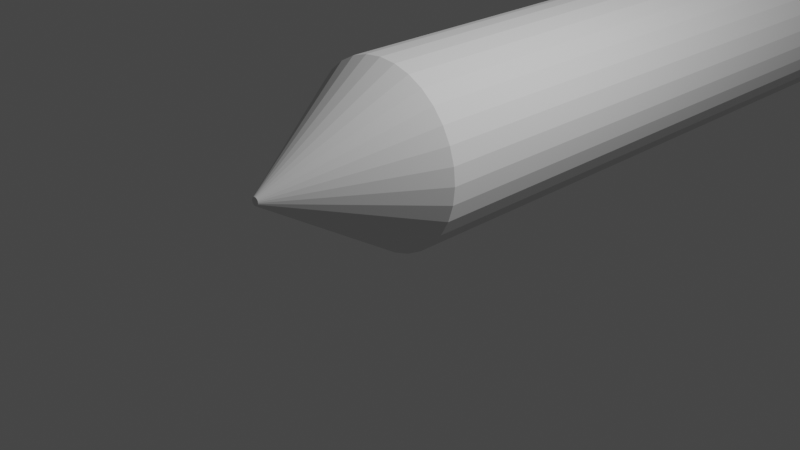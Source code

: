 # Source: stick.blend  (saved by Blender 2.93.20; exported with 4.5.12 LTS)
import bpy
from mathutils import Matrix  # noqa: F401  (used for matrix-valued properties, if any)

bpy.ops.wm.read_factory_settings(use_empty=True)
scene = bpy.context.scene
scene.name = 'Scene'

# ---- collections
col_collection = bpy.data.collections.new('Collection'); scene.collection.children.link(col_collection)

# ---- world
world_world = bpy.data.worlds.new('World'); scene.world = world_world
world_world.use_nodes = True; world_world.node_tree.nodes.clear()
_N = world_world.node_tree.nodes; _L = world_world.node_tree.links
n0 = _N.new('ShaderNodeOutputWorld'); n0.name = 'World Output'; n0.location = (300, 300)
n1 = _N.new('ShaderNodeBackground'); n1.name = 'Background'; n1.location = (10, 300)
n1.inputs[0].default_value = (0.05088, 0.05088, 0.05088, 1.0)
_L.new(n1.outputs[0], n0.inputs[0])
n0.is_active_output = True
world_world.color = (0.05088, 0.05088, 0.05088)
world_world.use_sun_shadow = False
world_world.sun_shadow_jitter_overblur = 0.0

# ---- cameras
cam_camera = bpy.data.cameras.new('Camera')
cam_camera.clip_end = 100.0
cam_camera.ortho_scale = 7.314

# ---- lights
light_light = bpy.data.lights.new('Light', 'POINT')
light_light.transmission_factor = 0.0
light_light.energy = 1000.0
light_light.shadow_soft_size = 0.1
light_light.shadow_maximum_resolution = 0.006
light_light.use_absolute_resolution = True

# ---- meshes
me_cylinder = bpy.data.meshes.new('Cylinder')
me_cylinder.from_pydata([(-1.659, 24.53, 1.723), (0.0, -0.2415, 1.758), (-1.838, 24.46, 1.74), (0.1951, -0.2416, 1.739), (-2.019, 24.38, 1.719), (0.3827, -0.2416, 1.682), (-2.196, 24.32, 1.661), (0.5556, -0.2417, 1.589), (-2.361, 24.27, 1.568), (0.7071, -0.2418, 1.465), (-2.508, 24.23, 1.444), (0.8315, -0.2419, 1.313), (-2.632, 24.21, 1.294), (0.9239, -0.2421, 1.14), (-2.727, 24.2, 1.123), (0.9808, -0.2423, 0.9529), (-2.791, 24.21, 0.9376), (1.0, -0.2425, 0.7578), (-2.82, 24.24, 0.7453), (0.9808, -0.2426, 0.5627), (-2.813, 24.28, 0.5535), (0.9239, -0.2428, 0.3751), (-2.771, 24.33, 0.3694), (0.8315, -0.243, 0.2022), (-2.696, 24.4, 0.2002), (0.7071, -0.2431, 0.05066), (-2.59, 24.47, 0.0524), (0.5556, -0.2432, -0.07371), (-2.457, 24.55, -0.0684), (0.3827, -0.2433, -0.1661), (-2.303, 24.63, -0.1575), (0.1951, -0.2434, -0.223), (-2.133, 24.71, -0.2116), (-8.742e-08, -0.2434, -0.2422), (-1.954, 24.79, -0.2284), (-0.1951, -0.2434, -0.223), (-1.773, 24.86, -0.2074), (-0.3827, -0.2433, -0.1661), (-1.596, 24.92, -0.1494), (-0.5556, -0.2432, -0.07371), (-1.431, 24.97, -0.05664), (-0.7071, -0.2431, 0.05066), (-1.284, 25.01, 0.06738), (-0.8315, -0.243, 0.2022), (-1.16, 25.03, 0.2179), (-0.9239, -0.2428, 0.3751), (-1.065, 25.04, 0.389), (-0.9808, -0.2426, 0.5627), (-1.002, 25.03, 0.5743), (-1.0, -0.2425, 0.7578), (-0.9727, 25.01, 0.7665), (-0.9808, -0.2423, 0.9529), (-0.9791, 24.97, 0.9583), (-0.9239, -0.2421, 1.14), (-1.021, 24.91, 1.142), (-0.8315, -0.2419, 1.313), (-1.096, 24.85, 1.312), (-0.7071, -0.2418, 1.465), (-1.202, 24.78, 1.459), (-0.5556, -0.2417, 1.589), (-1.335, 24.7, 1.58), (-0.3827, -0.2416, 1.682), (-1.489, 24.62, 1.669), (-0.1951, -0.2416, 1.739), (0.1951, -0.2416, 1.739), (0.0, -0.2415, 1.758), (-0.1951, -0.2416, 1.739), (-0.3827, -0.2416, 1.682), (-0.5556, -0.2417, 1.589), (-0.7071, -0.2418, 1.465), (-0.8315, -0.2419, 1.313), (-0.9239, -0.2421, 1.14), (-0.9808, -0.2423, 0.9529), (-1.0, -0.2425, 0.7578), (-0.9808, -0.2426, 0.5627), (-0.9239, -0.2428, 0.3751), (-0.8315, -0.243, 0.2022), (-0.7071, -0.2431, 0.05066), (-0.5556, -0.2432, -0.07371), (-0.3827, -0.2433, -0.1661), (-0.1951, -0.2434, -0.223), (-8.742e-08, -0.2434, -0.2422), (0.1951, -0.2434, -0.223), (0.3827, -0.2433, -0.1661), (0.5556, -0.2432, -0.07371), (0.7071, -0.2431, 0.05066), (0.8315, -0.243, 0.2022), (0.9239, -0.2428, 0.3751), (0.9808, -0.2426, 0.5627), (1.0, -0.2425, 0.7578), (0.9808, -0.2423, 0.9529), (0.9239, -0.2421, 1.14), (0.8315, -0.2419, 1.313), (0.7071, -0.2418, 1.465), (0.5556, -0.2417, 1.589), (0.3827, -0.2416, 1.682), (0.0087, -1.753, 0.8025), (-7.242e-08, -1.753, 0.8033), (-0.0087, -1.753, 0.8025), (-0.01707, -1.753, 0.7999), (-0.02478, -1.753, 0.7958), (-0.03153, -1.753, 0.7903), (-0.03708, -1.753, 0.7835), (-0.0412, -1.753, 0.7758), (-0.04374, -1.753, 0.7674), (-0.04459, -1.753, 0.7587), (-0.04374, -1.753, 0.75), (-0.0412, -1.753, 0.7417), (-0.03708, -1.753, 0.7339), (-0.03153, -1.753, 0.7272), (-0.02478, -1.753, 0.7216), (-0.01707, -1.753, 0.7175), (-0.0087, -1.753, 0.715), (1.898e-08, -1.753, 0.7141), (0.0087, -1.753, 0.715), (0.01707, -1.753, 0.7175), (0.02478, -1.753, 0.7216), (0.03153, -1.753, 0.7272), (0.03708, -1.753, 0.7339), (0.0412, -1.753, 0.7417), (0.04374, -1.753, 0.75), (0.04459, -1.753, 0.7587), (0.04374, -1.753, 0.7674), (0.0412, -1.753, 0.7758), (0.03708, -1.753, 0.7835), (0.03153, -1.753, 0.7903), (0.02478, -1.753, 0.7958), (0.01707, -1.753, 0.7999), (0.0, 20.29, 1.757), (0.9808, 20.18, 0.9516), (0.8315, 20.24, 1.312), (0.5556, 20.27, 1.588), (0.1951, 20.29, 1.737), (-0.3827, 20.27, 1.68), (-0.7071, 20.24, 1.464), (-0.9239, 20.19, 1.139), (-1.0, 20.13, 0.7565), (1.0, 20.15, 0.7565), (0.9239, 20.21, 1.139), (0.7071, 20.26, 1.464), (0.3827, 20.28, 1.68), (-0.1951, 20.29, 1.737), (-0.5556, 20.26, 1.588), (-0.8315, 20.21, 1.312), (-0.9808, 20.16, 0.9516), (2.413, 23.11, 1.756), (3.143, 23.77, 0.9515), (3.013, 23.68, 1.312), (2.804, 23.5, 1.588), (2.547, 23.25, 1.737), (2.16, 22.82, 1.68), (1.957, 22.56, 1.464), (1.836, 22.38, 1.139), (1.815, 22.3, 0.7565), (3.089, 23.74, 1.139), (2.916, 23.6, 1.464), (2.679, 23.38, 1.68), (2.283, 22.96, 1.737), (2.05, 22.68, 1.588), (1.885, 22.46, 1.312), (1.813, 22.32, 0.9516), (2.628, 27.35, 0.9515), (2.58, 27.2, 1.312), (2.516, 26.93, 1.588), (2.446, 26.58, 1.737), (2.355, 26.01, 1.68), (2.317, 25.69, 1.464), (2.303, 25.47, 1.139), (2.316, 25.39, 0.7564), (2.413, 26.39, 1.756), (2.644, 27.36, 0.7564), (2.606, 27.29, 1.139), (2.549, 27.08, 1.464), (2.481, 26.76, 1.68), (2.382, 26.2, 1.737), (2.333, 25.84, 1.588), (2.306, 25.56, 1.312), (2.306, 25.41, 0.9515), (-0.2105, 29.3, 0.9514), (-0.1415, 29.17, 1.312), (-0.004989, 28.93, 1.588), (0.1782, 28.62, 1.737), (0.4785, 28.12, 1.68), (0.6514, 27.85, 1.463), (0.7711, 27.67, 1.139), (0.8193, 27.61, 0.7563), (-0.2159, 29.32, 0.7563), (-0.1853, 29.25, 1.139), (-0.08057, 29.06, 1.463), (0.08238, 28.78, 1.68), (0.2787, 28.45, 1.756), (0.3801, 28.28, 1.737), (0.5701, 27.98, 1.588), (0.7193, 27.74, 1.312), (0.8049, 27.62, 0.9514), (-5.344, 26.11, 0.9514), (-5.202, 26.16, 1.312), (-4.938, 26.24, 1.588), (-4.592, 26.34, 1.737), (-4.036, 26.5, 1.68), (-3.722, 26.58, 1.463), (-3.512, 26.64, 1.139), (-3.438, 26.65, 0.7563), (-5.362, 26.11, 0.7563), (-5.29, 26.13, 1.139), (-5.083, 26.2, 1.463), (-4.772, 26.29, 1.68), (-4.404, 26.39, 1.756), (-4.216, 26.45, 1.737), (-3.869, 26.54, 1.588), (-3.602, 26.61, 1.312), (-3.457, 26.65, 0.9514), (-3.756, 23.37, 1.756), (-3.596, 22.4, 0.9513), (-3.634, 22.54, 1.312), (-3.682, 22.82, 1.588), (-3.732, 23.17, 1.737), (-3.795, 23.75, 1.68), (-3.819, 24.07, 1.463), (-3.824, 24.29, 1.139), (-3.809, 24.37, 0.7562), (-3.582, 22.38, 0.7562), (-3.613, 22.45, 1.139), (-3.658, 22.67, 1.463), (-3.708, 22.99, 1.68), (-3.777, 23.56, 1.737), (-3.809, 23.92, 1.588), (-3.824, 24.2, 1.312), (-3.819, 24.35, 0.9513), (-1.141, 21.73, 0.9513), (-1.287, 21.78, 1.312), (-1.536, 21.9, 1.588), (-1.85, 22.08, 1.737), (-2.336, 22.39, 1.68), (-2.599, 22.58, 1.463), (-2.766, 22.73, 1.139), (-2.809, 22.8, 0.7562), (-2.016, 22.18, 1.756), (-1.114, 21.74, 0.7562), (-1.199, 21.75, 1.139), (-1.401, 21.83, 1.463), (-1.687, 21.99, 1.68), (-2.18, 22.29, 1.737), (-2.478, 22.49, 1.588), (-2.697, 22.66, 1.312), (-2.804, 22.77, 0.9513), (0.6414, 23.1, 0.9512), (0.5098, 23.01, 1.312), (0.2526, 22.91, 1.588), (-0.0909, 22.79, 1.737), (-0.6521, 22.66, 1.68), (-0.9737, 22.6, 1.463), (-1.195, 22.59, 1.139), (-1.282, 22.63, 0.7561), (0.6531, 23.13, 0.7561), (0.593, 23.06, 1.139), (0.3948, 22.96, 1.463), (0.0886, 22.85, 1.68), (-0.279, 22.74, 1.756), (-0.4685, 22.7, 1.737), (-0.8227, 22.63, 1.588), (-1.099, 22.59, 1.312), (-1.257, 22.61, 0.9512), (0.4744, 25.41, 0.9511), (0.4874, 25.25, 1.312), (0.4426, 24.97, 1.588), (0.3468, 24.62, 1.737), (0.141, 24.08, 1.68), (-0.007246, 23.79, 1.463), (-0.138, 23.61, 1.139), (-0.2313, 23.56, 0.756), (0.4464, 25.44, 0.756), (0.4882, 25.35, 1.139), (0.472, 25.12, 1.463), (0.4003, 24.8, 1.68), (0.2841, 24.44, 1.756), (0.2146, 24.26, 1.737), (0.06605, 23.93, 1.588), (-0.07614, 23.68, 1.312), (-0.1904, 23.57, 0.9511), (-1.381, 26.2, 0.9511), (-1.23, 26.13, 1.312), (-1.021, 25.94, 1.587), (-0.7858, 25.66, 1.737), (-0.4614, 25.18, 1.68), (-0.3122, 24.89, 1.463), (-0.2445, 24.67, 1.139), (-0.2686, 24.56, 0.756), (-0.6694, 25.5, 1.756), (-1.427, 26.19, 0.756), (-1.314, 26.18, 1.139), (-1.131, 26.04, 1.463), (-0.9045, 25.81, 1.68), (-0.5599, 25.34, 1.737), (-0.3778, 25.03, 1.587), (-0.2672, 24.77, 1.312), (-0.2449, 24.6, 0.9511), (-0.9239, 20.13, 0.3738), (-0.9808, 20.13, 0.5614), (-8.742e-08, 20.1, -0.2435), (-0.1951, 20.11, -0.2243), (-0.3827, 20.12, -0.1674), (-0.5556, 20.12, -0.07495), (-0.7071, 20.13, 0.04941), (-0.8315, 20.13, 0.2009), (1.876, 22.34, 0.3738), (1.833, 22.31, 0.5614), (2.526, 23.0, -0.2435), (2.391, 22.86, -0.2243), (2.261, 22.72, -0.1674), (2.14, 22.6, -0.07501), (2.033, 22.49, 0.04936), (1.944, 22.41, 0.2009), (2.366, 25.46, 0.3737), (2.339, 25.41, 0.5613), (2.549, 26.37, -0.2436), (2.522, 26.17, -0.2244), (2.492, 25.99, -0.1675), (2.461, 25.82, -0.07506), (2.428, 25.67, 0.0493), (2.396, 25.55, 0.2008), (0.8138, 27.69, 0.3737), (0.828, 27.63, 0.5613), (0.3352, 28.48, -0.2437), (0.4477, 28.32, -0.2244), (0.5518, 28.17, -0.1675), (0.6438, 28.02, -0.07512), (0.7199, 27.89, 0.04924), (0.7773, 27.78, 0.2008), (-3.519, 26.66, 0.3736), (-3.459, 26.66, 0.5612), (-4.452, 26.57, -0.2437), (-4.257, 26.6, -0.2245), (-4.068, 26.62, -0.1676), (-3.894, 26.63, -0.07518), (-3.74, 26.65, 0.04918), (-3.614, 26.66, 0.2007), (-3.843, 24.29, 0.3735), (-3.827, 24.35, 0.5611), (-3.88, 23.35, -0.2438), (-3.883, 23.55, -0.2246), (-3.881, 23.74, -0.1676), (-3.876, 23.91, -0.07524), (-3.868, 24.07, 0.04912), (-3.857, 24.19, 0.2007), (-2.775, 22.71, 0.3735), (-2.808, 22.77, 0.5611), (-2.063, 22.11, -0.2438), (-2.221, 22.22, -0.2246), (-2.371, 22.34, -0.1677), (-2.506, 22.45, -0.0753), (-2.621, 22.55, 0.04906), (-2.712, 22.64, 0.2006), (-1.192, 22.58, 0.3734), (-1.255, 22.6, 0.561), (-0.2671, 22.7, -0.2439), (-0.4574, 22.65, -0.2247), (-0.6421, 22.62, -0.1678), (-0.814, 22.59, -0.07535), (-0.9667, 22.58, 0.04901), (-1.094, 22.57, 0.2005), (-0.1356, 23.61, 0.3734), (-0.1885, 23.57, 0.561), (0.2626, 24.45, -0.2439), (0.1996, 24.26, -0.2247), (0.1317, 24.09, -0.1678), (0.06158, 23.93, -0.07542), (-0.008111, 23.79, 0.04895), (-0.07468, 23.68, 0.2005), (-0.3201, 24.62, 0.3733), (-0.2847, 24.57, 0.5609), (-0.8189, 25.4, -0.244), (-0.7171, 25.23, -0.2248), (-0.618, 25.07, -0.1679), (-0.5253, 24.92, -0.07548), (-0.4428, 24.8, 0.04888), (-0.3735, 24.69, 0.2004), (0.3827, 20.1, -0.1674), (0.1951, 20.1, -0.2243), (0.9808, 20.14, 0.5614), (0.9239, 20.13, 0.3738), (0.8315, 20.12, 0.2009), (0.7071, 20.11, 0.04941), (0.5556, 20.1, -0.07495), (2.795, 23.27, -0.1674), (2.664, 23.14, -0.2243), (3.171, 23.77, 0.7565), (3.171, 23.74, 0.5614), (3.144, 23.69, 0.3738), (3.09, 23.61, 0.2009), (3.012, 23.51, 0.04936), (2.912, 23.4, -0.07501), (2.665, 27.19, 0.2008), (2.65, 27.07, 0.0493), (2.626, 26.92, -0.07506), (2.592, 26.75, -0.1675), (2.55, 26.56, -0.2244), (2.662, 27.34, 0.5613), (2.669, 27.28, 0.3737), (-0.1075, 29.19, 0.2008), (-0.03783, 29.08, 0.04924), (0.0446, 28.96, -0.07512), (0.1366, 28.81, -0.1675), (0.2348, 28.65, -0.2244), (-0.1983, 29.31, 0.5613), (-0.1616, 29.26, 0.3737), (-5.225, 26.25, 0.2007), (-5.113, 26.31, 0.04919), (-4.974, 26.37, -0.07518), (-4.814, 26.44, -0.1676), (-4.637, 26.51, -0.2245), (-5.352, 26.14, 0.5612), (-5.306, 26.19, 0.3736), (-3.704, 22.54, 0.2007), (-3.747, 22.66, 0.04912), (-3.787, 22.8, -0.07524), (-3.823, 22.97, -0.1676), (-3.855, 23.16, -0.2246), (-3.62, 22.39, 0.5611), (-3.662, 22.45, 0.3735), (-1.32, 21.73, 0.2006), (-1.442, 21.77, 0.04907), (-1.582, 21.83, -0.0753), (-1.737, 21.91, -0.1677), (-1.899, 22.0, -0.2246), (-1.153, 21.71, 0.5611), (-1.223, 21.71, 0.3735), (0.5241, 22.96, 0.2005), (0.4118, 22.9, 0.04901), (0.271, 22.83, -0.07535), (0.1071, 22.78, -0.1678), (-0.07365, 22.73, -0.2247), (0.6471, 23.08, 0.561), (-0.2643, 22.69, -0.2439), (0.6035, 23.02, 0.3734), (0.4778, 25.25, 0.2005), (0.4593, 25.13, 0.04894), (0.427, 24.98, -0.07542), (0.3823, 24.81, -0.1678), (0.3268, 24.63, -0.2247), (0.4712, 25.41, 0.561), (0.4818, 25.35, 0.3734), (-1.278, 26.09, 0.2004), (-1.2, 25.99, 0.04888), (-1.111, 25.87, -0.07548), (-1.015, 25.73, -0.1679), (-0.9167, 25.57, -0.2248), (-1.394, 26.19, 0.5609), (-1.344, 26.16, 0.3733), (-1.687, 23.65, 0.8629), (-1.707, 23.64, 0.8647), (-1.727, 23.63, 0.8624), (-1.746, 23.62, 0.856), (-1.765, 23.62, 0.8457), (-1.781, 23.61, 0.832), (-1.795, 23.61, 0.8154), (-1.805, 23.61, 0.7965), (-1.812, 23.61, 0.776), (-1.815, 23.62, 0.7547), (-1.815, 23.62, 0.7335), (-1.81, 23.63, 0.7132), (-1.802, 23.63, 0.6945), (-1.79, 23.64, 0.6781), (-1.775, 23.65, 0.6648), (-1.758, 23.66, 0.6549), (-1.739, 23.67, 0.649), (-1.72, 23.68, 0.6471), (-1.7, 23.68, 0.6494), (-1.68, 23.69, 0.6558), (-1.662, 23.7, 0.6661), (-1.646, 23.7, 0.6798), (-1.632, 23.7, 0.6964), (-1.621, 23.7, 0.7153), (-1.614, 23.7, 0.7358), (-1.611, 23.7, 0.7571), (-1.612, 23.7, 0.7783), (-1.616, 23.69, 0.7986), (-1.625, 23.68, 0.8173), (-1.637, 23.67, 0.8337), (-1.651, 23.67, 0.847), (-1.668, 23.66, 0.8569), (1.445, 21.19, 0.04939), (1.185, 21.25, -0.1674), (0.4116, 21.38, -0.07498), (1.325, 21.22, -0.07497), (1.032, 21.28, -0.2243), (0.2856, 21.39, 0.04938), (0.1004, 21.41, 0.3738), (1.647, 21.12, 0.7565), (0.1807, 21.4, 0.2009), (0.04756, 21.4, 0.5614), (1.644, 21.13, 0.5614), (0.8704, 21.31, -0.2435), (1.608, 21.14, 0.3738), (0.7093, 21.33, -0.2243), (1.54, 21.17, 0.2009), (0.5545, 21.36, -0.1674), (1.432, 21.05, 0.9516), (0.1953, 21.53, 1.312), (0.06753, 21.47, 0.7565), (1.508, 21.24, 1.312), (0.08195, 21.49, 0.9516), (1.584, 21.19, 1.139), (1.282, 21.34, 1.588), (1.406, 21.29, 1.464), (0.992, 21.43, 1.737), (0.8371, 21.46, 1.756), (1.142, 21.38, 1.68), (0.5381, 21.52, 1.68), (0.6839, 21.49, 1.737), (0.2896, 21.54, 1.464), (0.4051, 21.53, 1.588), (0.1254, 21.52, 1.139), (1.631, 21.15, 0.9516), (-2.723, 28.74, 1.139), (-2.508, 28.26, 1.737), (-1.993, 27.84, 0.3736), (-2.442, 28.15, 1.756), (-2.671, 28.58, 1.463), (-2.31, 27.97, 1.68), (-2.053, 27.77, 0.9514), (-2.001, 27.8, 0.5612), (-2.57, 28.37, 1.68), (-2.192, 27.85, 1.463), (-2.093, 27.79, 1.139), (-2.375, 28.05, 1.737), (-2.019, 27.77, 0.7563), (-2.705, 28.67, 1.312), (-2.248, 27.9, 1.588), (-2.626, 28.47, 1.588), (-2.14, 27.81, 1.312), (-2.594, 28.68, 0.04922), (-2.652, 28.74, 0.2008), (-2.452, 28.51, -0.1676), (-2.74, 28.8, 0.7563), (-2.697, 28.79, 0.3736), (-2.526, 28.6, -0.07514), (-2.727, 28.81, 0.5612), (-2.74, 28.79, 0.9514), (-2.339, 28.3, -0.2437), (-2.149, 28.01, -0.07515), (-2.21, 28.09, -0.1676), (-2.039, 27.88, 0.2007), (-2.274, 28.19, -0.2245), (-2.091, 27.94, 0.04921), (-2.397, 28.4, -0.2245), (2.496, 24.78, 1.464), (2.981, 25.18, 1.68), (2.781, 25.04, 1.756), (2.513, 24.6, 0.3737), (2.625, 24.63, 0.04933), (2.691, 24.98, 1.737), (2.563, 24.61, 0.2009), (2.475, 24.61, 0.5613), (2.45, 24.62, 0.7564), (2.443, 24.69, 1.139), (2.547, 24.84, 1.588), (3.082, 25.24, 1.588), (2.462, 24.73, 1.312), (2.879, 25.11, 1.737), (2.439, 24.65, 0.9515), (2.612, 24.91, 1.68), (2.697, 24.66, -0.07503), (3.323, 25.15, 0.04935), (3.263, 25.32, 1.312), (3.178, 25.29, 1.464), (3.38, 25.22, 0.2009), (3.388, 25.36, 0.9515), (3.334, 25.35, 1.139), (3.417, 25.28, 0.3738), (3.158, 24.99, -0.1674), (3.248, 25.07, -0.07502), (3.42, 25.35, 0.7565), (3.43, 25.32, 0.5614), (3.052, 24.92, -0.2243), (2.775, 24.72, -0.1674), (2.861, 24.79, -0.2243), (2.955, 24.86, -0.2436), (1.0, 20.15, 0.7565), (0.9808, 20.18, 0.9516), (1.647, 21.12, 0.7565), (1.432, 21.05, 0.9516), (1.631, 21.15, 0.9516)], [], [(0, 288, 283, 2), (2, 283, 292, 4), (4, 292, 282, 6), (6, 282, 291, 8), (8, 291, 281, 10), (10, 281, 290, 12), (12, 290, 280, 14), (14, 280, 289, 16), (16, 289, 447, 18), (18, 447, 448, 20), (20, 448, 442, 22), (22, 442, 443, 24), (24, 443, 444, 26), (26, 444, 445, 28), (28, 445, 446, 30), (30, 446, 371, 32), (32, 371, 372, 34), (34, 372, 373, 36), (36, 373, 374, 38), (38, 374, 375, 40), (40, 375, 376, 42), (42, 376, 369, 44), (44, 369, 370, 46), (46, 370, 287, 48), (48, 287, 296, 50), (50, 296, 286, 52), (52, 286, 295, 54), (54, 295, 285, 56), (56, 285, 294, 58), (58, 294, 284, 60), (96, 97, 98, 99, 100, 101, 102, 103, 104, 105, 106, 107, 108, 109, 110, 111, 112, 113, 114, 115, 116, 117, 118, 119, 120, 121, 122, 123, 124, 125, 126, 127), (60, 284, 293, 62), (62, 293, 288, 0), (449, 450, 451, 452, 453, 454, 455, 456, 457, 458, 459, 460, 461, 462, 463, 464, 465, 466, 467, 468, 469, 470, 471, 472, 473, 474, 475, 476, 477, 478, 479, 480), (3, 1, 65, 64), (1, 63, 66, 65), (63, 61, 67, 66), (61, 59, 68, 67), (59, 57, 69, 68), (57, 55, 70, 69), (55, 53, 71, 70), (53, 51, 72, 71), (51, 49, 73, 72), (49, 47, 74, 73), (47, 45, 75, 74), (45, 43, 76, 75), (43, 41, 77, 76), (41, 39, 78, 77), (39, 37, 79, 78), (37, 35, 80, 79), (35, 33, 81, 80), (33, 31, 82, 81), (31, 29, 83, 82), (29, 27, 84, 83), (27, 25, 85, 84), (25, 23, 86, 85), (23, 21, 87, 86), (21, 19, 88, 87), (19, 17, 89, 88), (17, 15, 90, 89), (15, 13, 91, 90), (13, 11, 92, 91), (11, 9, 93, 92), (9, 7, 94, 93), (7, 5, 95, 94), (5, 3, 64, 95), (64, 65, 97, 96), (65, 66, 98, 97), (66, 67, 99, 98), (67, 68, 100, 99), (68, 69, 101, 100), (69, 70, 102, 101), (70, 71, 103, 102), (71, 72, 104, 103), (72, 73, 105, 104), (73, 74, 106, 105), (74, 75, 107, 106), (75, 76, 108, 107), (76, 77, 109, 108), (77, 78, 110, 109), (78, 79, 111, 110), (79, 80, 112, 111), (80, 81, 113, 112), (81, 82, 114, 113), (82, 83, 115, 114), (83, 84, 116, 115), (84, 85, 117, 116), (85, 86, 118, 117), (86, 87, 119, 118), (87, 88, 120, 119), (88, 89, 121, 120), (89, 90, 122, 121), (90, 91, 123, 122), (91, 92, 124, 123), (92, 93, 125, 124), (93, 94, 126, 125), (94, 95, 127, 126), (95, 64, 96, 127), (131, 140, 5, 7), (130, 139, 9, 11), (129, 138, 13, 15), (144, 136, 49, 51), (143, 135, 53, 55), (142, 134, 57, 59), (128, 141, 63, 1), (140, 132, 3, 5), (139, 131, 7, 9), (138, 130, 11, 13), (137, 129, 15, 17), (135, 144, 51, 53), (134, 143, 55, 57), (133, 142, 59, 61), (141, 133, 61, 63), (132, 128, 1, 3), (148, 156, 507, 503), (147, 155, 504, 500), (146, 154, 502, 513), (160, 153, 499, 501), (159, 152, 512, 498), (158, 151, 510, 511), (145, 157, 509, 506), (156, 149, 505, 507), (155, 148, 503, 504), (154, 147, 500, 502), (152, 160, 501, 512), (151, 159, 498, 510), (150, 158, 511, 508), (157, 150, 508, 509), (149, 145, 506, 505), (163, 173, 547, 557), (162, 172, 565, 564), (161, 171, 568, 567), (177, 168, 554, 560), (176, 167, 555, 558), (175, 166, 546, 556), (169, 174, 551, 548), (173, 164, 559, 547), (172, 163, 557, 565), (171, 162, 564, 568), (170, 161, 567, 572), (167, 177, 560, 555), (166, 176, 558, 546), (165, 175, 556, 561), (174, 165, 561, 551), (164, 169, 548, 559), (180, 189, 173, 163), (179, 188, 172, 162), (178, 187, 171, 161), (194, 185, 168, 177), (193, 184, 167, 176), (192, 183, 166, 175), (190, 191, 174, 169), (189, 181, 164, 173), (188, 180, 163, 172), (187, 179, 162, 171), (186, 178, 161, 170), (184, 194, 177, 167), (183, 193, 176, 166), (182, 192, 175, 165), (191, 182, 165, 174), (181, 190, 169, 164), (197, 206, 522, 529), (196, 205, 518, 527), (195, 204, 514, 538), (211, 202, 526, 520), (210, 201, 524, 530), (209, 200, 523, 528), (207, 208, 525, 517), (206, 198, 515, 522), (205, 197, 529, 518), (204, 196, 527, 514), (203, 195, 538, 534), (201, 211, 520, 524), (200, 210, 530, 523), (199, 209, 528, 519), (208, 199, 519, 525), (198, 207, 517, 515), (215, 224, 206, 197), (214, 223, 205, 196), (213, 222, 204, 195), (228, 220, 202, 211), (227, 219, 201, 210), (226, 218, 200, 209), (212, 225, 208, 207), (224, 216, 198, 206), (223, 215, 197, 205), (222, 214, 196, 204), (221, 213, 195, 203), (219, 228, 211, 201), (218, 227, 210, 200), (217, 226, 209, 199), (225, 217, 199, 208), (216, 212, 207, 198), (231, 241, 224, 215), (230, 240, 223, 214), (229, 239, 222, 213), (245, 236, 220, 228), (244, 235, 219, 227), (243, 234, 218, 226), (237, 242, 225, 212), (241, 232, 216, 224), (240, 231, 215, 223), (239, 230, 214, 222), (238, 229, 213, 221), (235, 245, 228, 219), (234, 244, 227, 218), (233, 243, 226, 217), (242, 233, 217, 225), (232, 237, 212, 216), (248, 257, 241, 231), (247, 256, 240, 230), (246, 255, 239, 229), (262, 253, 236, 245), (261, 252, 235, 244), (260, 251, 234, 243), (258, 259, 242, 237), (257, 249, 232, 241), (256, 248, 231, 240), (255, 247, 230, 239), (254, 246, 229, 238), (252, 262, 245, 235), (251, 261, 244, 234), (250, 260, 243, 233), (259, 250, 233, 242), (249, 258, 237, 232), (265, 274, 257, 248), (264, 273, 256, 247), (263, 272, 255, 246), (279, 270, 253, 262), (278, 269, 252, 261), (277, 268, 251, 260), (275, 276, 259, 258), (274, 266, 249, 257), (273, 265, 248, 256), (272, 264, 247, 255), (271, 263, 246, 254), (269, 279, 262, 252), (268, 278, 261, 251), (267, 277, 260, 250), (276, 267, 250, 259), (266, 275, 258, 249), (282, 292, 274, 265), (281, 291, 273, 264), (280, 290, 272, 263), (296, 287, 270, 279), (295, 286, 269, 278), (294, 285, 268, 277), (288, 293, 276, 275), (292, 283, 266, 274), (291, 282, 265, 273), (290, 281, 264, 272), (289, 280, 263, 271), (286, 296, 279, 269), (285, 295, 278, 268), (284, 294, 277, 267), (293, 284, 267, 276), (283, 288, 275, 266), (303, 302, 39, 41), (300, 299, 33, 35), (136, 298, 47, 49), (304, 303, 41, 43), (301, 300, 35, 37), (297, 304, 43, 45), (302, 301, 37, 39), (298, 297, 45, 47), (311, 310, 483, 486), (308, 307, 492, 494), (153, 306, 490, 499), (312, 311, 486, 489), (309, 308, 494, 496), (305, 312, 489, 487), (310, 309, 496, 483), (306, 305, 487, 490), (319, 318, 562, 550), (316, 315, 577, 576), (168, 314, 553, 554), (320, 319, 550, 552), (317, 316, 576, 575), (313, 320, 552, 549), (318, 317, 575, 562), (314, 313, 549, 553), (327, 326, 318, 319), (324, 323, 315, 316), (185, 322, 314, 168), (328, 327, 319, 320), (325, 324, 316, 317), (321, 328, 320, 313), (326, 325, 317, 318), (322, 321, 313, 314), (335, 334, 540, 544), (332, 331, 539, 543), (202, 330, 521, 526), (336, 335, 544, 542), (333, 332, 543, 541), (329, 336, 542, 516), (334, 333, 541, 540), (330, 329, 516, 521), (343, 342, 334, 335), (340, 339, 331, 332), (220, 338, 330, 202), (344, 343, 335, 336), (341, 340, 332, 333), (337, 344, 336, 329), (342, 341, 333, 334), (338, 337, 329, 330), (351, 350, 342, 343), (348, 347, 339, 340), (236, 346, 338, 220), (352, 351, 343, 344), (349, 348, 340, 341), (345, 352, 344, 337), (350, 349, 341, 342), (346, 345, 337, 338), (359, 358, 350, 351), (356, 355, 433), (253, 354, 346, 236), (360, 359, 351, 352), (357, 356, 348, 349), (353, 360, 352, 345), (358, 357, 349, 350), (354, 353, 345, 346), (367, 366, 358, 359), (364, 363, 355, 356), (270, 362, 354, 253), (368, 367, 359, 360), (365, 364, 356, 357), (361, 368, 360, 353), (366, 365, 357, 358), (362, 361, 353, 354), (375, 374, 366, 367), (372, 371, 363, 364), (287, 370, 362, 270), (376, 375, 367, 368), (373, 372, 364, 365), (369, 376, 368, 361), (374, 373, 365, 366), (370, 369, 361, 362), (380, 379, 19, 21), (377, 383, 27, 29), (381, 380, 21, 23), (378, 377, 29, 31), (382, 381, 23, 25), (379, 137, 17, 19), (299, 378, 31, 33), (383, 382, 25, 27), (388, 387, 491, 493), (384, 391, 484, 482), (386, 146, 513, 488), (389, 388, 493, 495), (385, 384, 482, 485), (390, 389, 495, 481), (387, 386, 488, 491), (307, 385, 485, 492), (391, 390, 481, 484), (393, 392, 566, 563), (397, 170, 572, 573), (394, 393, 563, 571), (398, 397, 573, 569), (395, 394, 571, 570), (392, 398, 569, 566), (396, 395, 570, 574), (315, 396, 574, 577), (400, 399, 392, 393), (404, 186, 170, 397), (323, 403, 396, 315), (401, 400, 393, 394), (405, 404, 397, 398), (402, 401, 394, 395), (399, 405, 398, 392), (403, 402, 395, 396), (407, 406, 532, 531), (411, 203, 534, 537), (331, 410, 545, 539), (408, 407, 531, 536), (412, 411, 537, 535), (409, 408, 536, 533), (406, 412, 535, 532), (410, 409, 533, 545), (414, 413, 406, 407), (418, 221, 203, 411), (339, 417, 410, 331), (415, 414, 407, 408), (419, 418, 411, 412), (416, 415, 408, 409), (413, 419, 412, 406), (417, 416, 409, 410), (421, 420, 413, 414), (425, 238, 221, 418), (347, 424, 417, 339), (422, 421, 414, 415), (426, 425, 418, 419), (423, 422, 415, 416), (420, 426, 419, 413), (424, 423, 416, 417), (428, 427, 420, 421), (433, 347, 348, 356), (427, 434, 426, 420), (429, 428, 421, 422), (433, 431, 424, 347), (434, 432, 425, 426), (430, 429, 422, 423), (432, 254, 238, 425), (431, 430, 423, 424), (436, 435, 427, 428), (440, 271, 254, 432), (363, 439, 431, 433, 355), (437, 436, 428, 429), (441, 440, 432, 434), (438, 437, 429, 430), (435, 441, 434, 427), (439, 438, 430, 431), (443, 442, 435, 436), (447, 289, 271, 440), (371, 446, 439, 363), (444, 443, 436, 437), (448, 447, 440, 441), (445, 444, 437, 438), (442, 448, 441, 435), (446, 445, 438, 439), (0, 2, 450, 449), (2, 4, 451, 450), (4, 6, 452, 451), (6, 8, 453, 452), (8, 10, 454, 453), (10, 12, 455, 454), (12, 14, 456, 455), (14, 16, 457, 456), (16, 18, 458, 457), (18, 20, 459, 458), (20, 22, 460, 459), (22, 24, 461, 460), (24, 26, 462, 461), (26, 28, 463, 462), (28, 30, 464, 463), (30, 32, 465, 464), (32, 34, 466, 465), (34, 36, 467, 466), (36, 38, 468, 467), (38, 40, 469, 468), (40, 42, 470, 469), (42, 44, 471, 470), (44, 46, 472, 471), (46, 48, 473, 472), (48, 50, 474, 473), (50, 52, 475, 474), (52, 54, 476, 475), (54, 56, 477, 476), (56, 58, 478, 477), (58, 60, 479, 478), (60, 62, 480, 479), (62, 0, 449, 480), (494, 492, 299, 300), (489, 486, 303, 304), (487, 489, 304, 297), (482, 484, 383, 377), (495, 493, 380, 381), (481, 495, 381, 382), (490, 487, 297, 298), (492, 485, 378, 299), (486, 483, 302, 303), (496, 494, 300, 301), (493, 491, 379, 380), (129, 137, 578, 579), (485, 482, 377, 378), (491, 488, 137, 379), (484, 481, 382, 383), (483, 496, 301, 302), (503, 507, 140, 131), (513, 502, 138, 129, 497), (498, 512, 135, 143), (506, 509, 141, 128), (504, 503, 131, 139), (512, 501, 144, 135), (508, 511, 142, 133), (505, 506, 128, 132), (500, 504, 139, 130), (501, 499, 136, 144), (511, 510, 134, 142), (507, 505, 132, 140), (502, 500, 130, 138), (510, 498, 143, 134), (509, 508, 133, 141), (497, 129, 579, 581), (499, 490, 298, 136), (529, 522, 189, 180), (530, 524, 184, 193), (517, 525, 191, 190), (518, 529, 180, 188), (523, 530, 193, 183), (525, 519, 182, 191), (521, 516, 321, 322), (527, 518, 188, 179), (520, 526, 185, 194), (528, 523, 183, 192), (522, 515, 181, 189), (514, 527, 179, 187), (524, 520, 194, 184), (519, 528, 192, 182), (515, 517, 190, 181), (526, 521, 322, 185), (536, 531, 400, 401), (531, 532, 399, 400), (538, 514, 187, 178), (535, 537, 404, 405), (537, 534, 186, 404), (534, 538, 178, 186), (533, 536, 401, 402), (532, 535, 405, 399), (540, 541, 325, 326), (545, 533, 402, 403), (544, 540, 326, 327), (542, 544, 327, 328), (541, 543, 324, 325), (543, 539, 323, 324), (539, 545, 403, 323), (516, 542, 328, 321), (552, 550, 311, 312), (549, 552, 312, 305), (553, 549, 305, 306), (556, 546, 151, 158), (547, 559, 149, 156), (560, 554, 153, 160), (555, 560, 160, 152), (561, 556, 158, 150), (559, 548, 145, 149), (550, 562, 310, 311), (554, 553, 306, 153), (557, 547, 156, 148), (558, 555, 152, 159), (548, 551, 157, 145), (546, 558, 159, 151), (551, 561, 150, 157), (573, 572, 386, 387), (570, 571, 391, 384), (567, 568, 154, 146), (566, 569, 388, 389), (571, 563, 390, 391), (568, 564, 147, 154), (572, 567, 146, 386), (569, 573, 387, 388), (563, 566, 389, 390), (564, 565, 155, 147), (565, 557, 148, 155), (575, 576, 308, 309), (576, 577, 307, 308), (574, 570, 384, 385), (562, 575, 309, 310), (577, 574, 385, 307), (578, 580, 582, 581, 579), (513, 497, 581, 582), (488, 513, 582, 580), (137, 488, 580, 578)])
_uv = me_cylinder.uv_layers.new(name='UVMap')
_uv.uv.foreach_set('vector', [1.0, 0.5, 1.0, 0.5249, 0.9688, 0.5248, 0.9688, 0.5, 0.9688, 0.5, 0.9688, 0.5248, 0.9375, 0.5247, 0.9375, 0.5, 0.9375, 0.5, 0.9375, 0.5247, 0.9062, 0.5243, 0.9062, 0.5, 0.9062, 0.5, 0.9062, 0.5243, 0.875, 0.5239, 0.875, 0.5, 0.875, 0.5, 0.875, 0.5239, 0.8438, 0.5234, 0.8438, 0.5, 0.8438, 0.5, 0.8438, 0.5234, 0.8125, 0.5227, 0.8125, 0.5, 0.8125, 0.5, 0.8125, 0.5227, 0.7812, 0.5221, 0.7812, 0.5, 0.7812, 0.5, 0.7812, 0.5221, 0.75, 0.5214, 0.75, 0.5, 0.75, 0.5, 0.75, 0.5214, 0.7188, 0.5218, 0.7188, 0.5, 0.7188, 0.5, 0.7188, 0.5218, 0.6875, 0.5221, 0.6875, 0.5, 0.6875, 0.5, 0.6875, 0.5221, 0.6562, 0.5224, 0.6562, 0.5, 0.6562, 0.5, 0.6562, 0.5224, 0.625, 0.5225, 0.625, 0.5, 0.625, 0.5, 0.625, 0.5225, 0.5938, 0.5225, 0.5938, 0.5, 0.5938, 0.5, 0.5938, 0.5225, 0.5625, 0.5224, 0.5625, 0.5, 0.5625, 0.5, 0.5625, 0.5224, 0.5312, 0.5222, 0.5312, 0.5, 0.5312, 0.5, 0.5312, 0.5222, 0.5, 0.5218, 0.5, 0.5, 0.5, 0.5, 0.5, 0.5218, 0.4688, 0.5216, 0.4688, 0.5, 0.4688, 0.5, 0.4688, 0.5216, 0.4375, 0.5214, 0.4375, 0.5, 0.4375, 0.5, 0.4375, 0.5214, 0.4062, 0.5212, 0.4062, 0.5, 0.4062, 0.5, 0.4062, 0.5212, 0.375, 0.5211, 0.375, 0.5, 0.375, 0.5, 0.375, 0.5211, 0.3438, 0.521, 0.3438, 0.5, 0.3438, 0.5, 0.3438, 0.521, 0.3125, 0.521, 0.3125, 0.5, 0.3125, 0.5, 0.3125, 0.521, 0.2812, 0.5211, 0.2812, 0.5, 0.2812, 0.5, 0.2812, 0.5211, 0.25, 0.5212, 0.25, 0.5, 0.25, 0.5, 0.25, 0.5212, 0.2188, 0.5219, 0.2188, 0.5, 0.2188, 0.5, 0.2188, 0.5219, 0.1875, 0.5226, 0.1875, 0.5, 0.1875, 0.5, 0.1875, 0.5226, 0.1562, 0.5232, 0.1562, 0.5, 0.1562, 0.5, 0.1562, 0.5232, 0.125, 0.5238, 0.125, 0.5, 0.125, 0.5, 0.125, 0.5238, 0.09375, 0.5242, 0.09375, 0.5, 0.09375, 0.5, 0.09375, 0.5242, 0.0625, 0.5246, 0.0625, 0.5, 0.2521, 0.2605, 0.25, 0.2607, 0.2479, 0.2605, 0.2459, 0.2599, 0.2441, 0.2589, 0.2424, 0.2576, 0.2411, 0.2559, 0.2401, 0.2541, 0.2395, 0.2521, 0.2393, 0.25, 0.2395, 0.2479, 0.2401, 0.2459, 0.2411, 0.2441, 0.2424, 0.2424, 0.2441, 0.2411, 0.2459, 0.2401, 0.2479, 0.2395, 0.25, 0.2393, 0.2521, 0.2395, 0.2541, 0.2401, 0.2559, 0.2411, 0.2576, 0.2424, 0.2589, 0.2441, 0.2599, 0.2459, 0.2605, 0.2479, 0.2607, 0.25, 0.2605, 0.2521, 0.2599, 0.2541, 0.2589, 0.2559, 0.2576, 0.2576, 0.2559, 0.2589, 0.2541, 0.2599, 0.0625, 0.5, 0.0625, 0.5246, 0.03125, 0.5248, 0.03125, 0.5, 0.03125, 0.5, 0.03125, 0.5248, 0.0, 0.5249, 0.0, 0.5, 0.75, 0.3624, 0.7719, 0.3602, 0.793, 0.3538, 0.8124, 0.3435, 0.8295, 0.3295, 0.8435, 0.3124, 0.8538, 0.293, 0.8602, 0.2719, 0.8624, 0.25, 0.8602, 0.2281, 0.8538, 0.207, 0.8435, 0.1876, 0.8295, 0.1705, 0.8124, 0.1565, 0.793, 0.1462, 0.7719, 0.1398, 0.75, 0.1376, 0.7281, 0.1398, 0.707, 0.1462, 0.6876, 0.1565, 0.6705, 0.1705, 0.6565, 0.1876, 0.6462, 0.207, 0.6398, 0.2281, 0.6376, 0.25, 0.6398, 0.2719, 0.6462, 0.293, 0.6565, 0.3124, 0.6705, 0.3295, 0.6876, 0.3435, 0.707, 0.3538, 0.7281, 0.3602, 0.2968, 0.4854, 0.25, 0.49, 0.25, 0.49, 0.2968, 0.4854, 0.25, 0.49, 0.2032, 0.4854, 0.2032, 0.4854, 0.25, 0.49, 0.2032, 0.4854, 0.1582, 0.4717, 0.1582, 0.4717, 0.2032, 0.4854, 0.1582, 0.4717, 0.1167, 0.4496, 0.1167, 0.4496, 0.1582, 0.4717, 0.1167, 0.4496, 0.08029, 0.4197, 0.08029, 0.4197, 0.1167, 0.4496, 0.08029, 0.4197, 0.05045, 0.3833, 0.05045, 0.3833, 0.08029, 0.4197, 0.05045, 0.3833, 0.02827, 0.3418, 0.02827, 0.3418, 0.05045, 0.3833, 0.02827, 0.3418, 0.01461, 0.2968, 0.01461, 0.2968, 0.02827, 0.3418, 0.01461, 0.2968, 0.01, 0.25, 0.01, 0.25, 0.01461, 0.2968, 0.01, 0.25, 0.01461, 0.2032, 0.01461, 0.2032, 0.01, 0.25, 0.01461, 0.2032, 0.02827, 0.1582, 0.02827, 0.1582, 0.01461, 0.2032, 0.02827, 0.1582, 0.05045, 0.1167, 0.05045, 0.1167, 0.02827, 0.1582, 0.05045, 0.1167, 0.08029, 0.08029, 0.08029, 0.08029, 0.05045, 0.1167, 0.08029, 0.08029, 0.1167, 0.05045, 0.1167, 0.05045, 0.08029, 0.08029, 0.1167, 0.05045, 0.1582, 0.02827, 0.1582, 0.02827, 0.1167, 0.05045, 0.1582, 0.02827, 0.2032, 0.01461, 0.2032, 0.01461, 0.1582, 0.02827, 0.2032, 0.01461, 0.25, 0.01, 0.25, 0.01, 0.2032, 0.01461, 0.25, 0.01, 0.2968, 0.01461, 0.2968, 0.01461, 0.25, 0.01, 0.2968, 0.01461, 0.3418, 0.02827, 0.3418, 0.02827, 0.2968, 0.01461, 0.3418, 0.02827, 0.3833, 0.05045, 0.3833, 0.05045, 0.3418, 0.02827, 0.3833, 0.05045, 0.4197, 0.08029, 0.4197, 0.08029, 0.3833, 0.05045, 0.4197, 0.08029, 0.4496, 0.1167, 0.4496, 0.1167, 0.4197, 0.08029, 0.4496, 0.1167, 0.4717, 0.1582, 0.4717, 0.1582, 0.4496, 0.1167, 0.4717, 0.1582, 0.4854, 0.2032, 0.4854, 0.2032, 0.4717, 0.1582, 0.4854, 0.2032, 0.49, 0.25, 0.49, 0.25, 0.4854, 0.2032, 0.49, 0.25, 0.4854, 0.2968, 0.4854, 0.2968, 0.49, 0.25, 0.4854, 0.2968, 0.4717, 0.3418, 0.4717, 0.3418, 0.4854, 0.2968, 0.4717, 0.3418, 0.4496, 0.3833, 0.4496, 0.3833, 0.4717, 0.3418, 0.4496, 0.3833, 0.4197, 0.4197, 0.4197, 0.4197, 0.4496, 0.3833, 0.4197, 0.4197, 0.3833, 0.4496, 0.3833, 0.4496, 0.4197, 0.4197, 0.3833, 0.4496, 0.3418, 0.4717, 0.3418, 0.4717, 0.3833, 0.4496, 0.3418, 0.4717, 0.2968, 0.4854, 0.2968, 0.4854, 0.3418, 0.4717, 0.2968, 0.4854, 0.25, 0.49, 0.25, 0.2607, 0.2521, 0.2605, 0.25, 0.49, 0.2032, 0.4854, 0.2479, 0.2605, 0.25, 0.2607, 0.2032, 0.4854, 0.1582, 0.4717, 0.2459, 0.2599, 0.2479, 0.2605, 0.1582, 0.4717, 0.1167, 0.4496, 0.2441, 0.2589, 0.2459, 0.2599, 0.1167, 0.4496, 0.08029, 0.4197, 0.2424, 0.2576, 0.2441, 0.2589, 0.08029, 0.4197, 0.05045, 0.3833, 0.2411, 0.2559, 0.2424, 0.2576, 0.05045, 0.3833, 0.02827, 0.3418, 0.2401, 0.2541, 0.2411, 0.2559, 0.02827, 0.3418, 0.01461, 0.2968, 0.2395, 0.2521, 0.2401, 0.2541, 0.01461, 0.2968, 0.01, 0.25, 0.2393, 0.25, 0.2395, 0.2521, 0.01, 0.25, 0.01461, 0.2032, 0.2395, 0.2479, 0.2393, 0.25, 0.01461, 0.2032, 0.02827, 0.1582, 0.2401, 0.2459, 0.2395, 0.2479, 0.02827, 0.1582, 0.05045, 0.1167, 0.2411, 0.2441, 0.2401, 0.2459, 0.05045, 0.1167, 0.08029, 0.08029, 0.2424, 0.2424, 0.2411, 0.2441, 0.08029, 0.08029, 0.1167, 0.05045, 0.2441, 0.2411, 0.2424, 0.2424, 0.1167, 0.05045, 0.1582, 0.02827, 0.2459, 0.2401, 0.2441, 0.2411, 0.1582, 0.02827, 0.2032, 0.01461, 0.2479, 0.2395, 0.2459, 0.2401, 0.2032, 0.01461, 0.25, 0.01, 0.25, 0.2393, 0.2479, 0.2395, 0.25, 0.01, 0.2968, 0.01461, 0.2521, 0.2395, 0.25, 0.2393, 0.2968, 0.01461, 0.3418, 0.02827, 0.2541, 0.2401, 0.2521, 0.2395, 0.3418, 0.02827, 0.3833, 0.05045, 0.2559, 0.2411, 0.2541, 0.2401, 0.3833, 0.05045, 0.4197, 0.08029, 0.2576, 0.2424, 0.2559, 0.2411, 0.4197, 0.08029, 0.4496, 0.1167, 0.2589, 0.2441, 0.2576, 0.2424, 0.4496, 0.1167, 0.4717, 0.1582, 0.2599, 0.2459, 0.2589, 0.2441, 0.4717, 0.1582, 0.4854, 0.2032, 0.2605, 0.2479, 0.2599, 0.2459, 0.4854, 0.2032, 0.49, 0.25, 0.2607, 0.25, 0.2605, 0.2479, 0.49, 0.25, 0.4854, 0.2968, 0.2605, 0.2521, 0.2607, 0.25, 0.4854, 0.2968, 0.4717, 0.3418, 0.2599, 0.2541, 0.2605, 0.2521, 0.4717, 0.3418, 0.4496, 0.3833, 0.2589, 0.2559, 0.2599, 0.2541, 0.4496, 0.3833, 0.4197, 0.4197, 0.2576, 0.2576, 0.2589, 0.2559, 0.4197, 0.4197, 0.3833, 0.4496, 0.2559, 0.2589, 0.2576, 0.2576, 0.3833, 0.4496, 0.3418, 0.4717, 0.2541, 0.2599, 0.2559, 0.2589, 0.3418, 0.4717, 0.2968, 0.4854, 0.2521, 0.2605, 0.2541, 0.2599, 0.9062, 0.6622, 0.9375, 0.662, 0.9375, 1.0, 0.9062, 1.0, 0.8438, 0.6628, 0.875, 0.6625, 0.875, 1.0, 0.8438, 1.0, 0.7812, 0.6637, 0.8125, 0.6632, 0.8125, 1.0, 0.7812, 1.0, 0.2188, 0.6641, 0.25, 0.6646, 0.25, 1.0, 0.2188, 1.0, 0.1562, 0.6632, 0.1875, 0.6636, 0.1875, 1.0, 0.1562, 1.0, 0.09375, 0.6624, 0.125, 0.6628, 0.125, 1.0, 0.09375, 1.0, 0.0, 0.6619, 0.03125, 0.662, 0.03125, 1.0, 0.0, 1.0, 0.9375, 0.662, 0.9688, 0.6619, 0.9688, 1.0, 0.9375, 1.0, 0.875, 0.6625, 0.9062, 0.6622, 0.9062, 1.0, 0.875, 1.0, 0.8125, 0.6632, 0.8438, 0.6628, 0.8438, 1.0, 0.8125, 1.0, 0.75, 0.6641, 0.7812, 0.6637, 0.7812, 1.0, 0.75, 1.0, 0.1875, 0.6636, 0.2188, 0.6641, 0.2188, 1.0, 0.1875, 1.0, 0.125, 0.6628, 0.1562, 0.6632, 0.1562, 1.0, 0.125, 1.0, 0.0625, 0.6622, 0.09375, 0.6624, 0.09375, 1.0, 0.0625, 1.0, 0.03125, 0.662, 0.0625, 0.6622, 0.0625, 1.0, 0.03125, 1.0, 0.9688, 0.6619, 1.0, 0.6619, 1.0, 1.0, 0.9688, 1.0, 0.9062, 0.6475, 0.9375, 0.6473, 0.9375, 0.6553, 0.9062, 0.6558, 0.8437, 0.6479, 0.875, 0.6477, 0.875, 0.6564, 0.8438, 0.657, 0.7812, 0.6485, 0.8125, 0.6482, 0.8125, 0.6576, 0.7812, 0.6581, 0.2188, 0.6488, 0.25, 0.6492, 0.25, 0.6543, 0.2188, 0.6539, 0.1562, 0.6481, 0.1875, 0.6485, 0.1875, 0.6536, 0.1562, 0.6535, 0.09375, 0.6476, 0.125, 0.6479, 0.125, 0.6534, 0.09375, 0.6535, 0.0, 0.6472, 0.03125, 0.6473, 0.03125, 0.6539, 0.0, 0.6543, 0.9375, 0.6473, 0.9688, 0.6472, 0.9688, 0.6548, 0.9375, 0.6553, 0.875, 0.6477, 0.9062, 0.6475, 0.9062, 0.6558, 0.875, 0.6564, 0.8125, 0.6482, 0.8437, 0.6479, 0.8438, 0.657, 0.8125, 0.6576, 0.1875, 0.6485, 0.2188, 0.6488, 0.2188, 0.6539, 0.1875, 0.6536, 0.125, 0.6479, 0.1562, 0.6481, 0.1562, 0.6535, 0.125, 0.6534, 0.0625, 0.6474, 0.09375, 0.6476, 0.09375, 0.6535, 0.0625, 0.6537, 0.03125, 0.6473, 0.0625, 0.6474, 0.0625, 0.6537, 0.03125, 0.6539, 0.9688, 0.6472, 1.0, 0.6472, 1.0, 0.6543, 0.9688, 0.6548, 0.9062, 0.6323, 0.9375, 0.6322, 0.9375, 0.643, 0.9062, 0.6439, 0.8437, 0.6326, 0.875, 0.6324, 0.875, 0.6446, 0.8437, 0.6453, 0.7812, 0.633, 0.8125, 0.6328, 0.8125, 0.646, 0.7812, 0.6465, 0.2188, 0.6329, 0.25, 0.6331, 0.25, 0.6389, 0.2188, 0.6386, 0.1562, 0.6325, 0.1875, 0.6327, 0.1875, 0.6385, 0.1562, 0.6386, 0.09375, 0.6322, 0.125, 0.6323, 0.125, 0.6389, 0.09375, 0.6394, 0.0, 0.6321, 0.03125, 0.6321, 0.03125, 0.6407, 0.0, 0.6414, 0.9375, 0.6322, 0.9688, 0.6321, 0.9688, 0.6422, 0.9375, 0.643, 0.875, 0.6324, 0.9062, 0.6323, 0.9062, 0.6439, 0.875, 0.6446, 0.8125, 0.6328, 0.8437, 0.6326, 0.8437, 0.6453, 0.8125, 0.646, 0.75, 0.6332, 0.7812, 0.633, 0.7812, 0.6465, 0.75, 0.647, 0.1875, 0.6327, 0.2188, 0.6329, 0.2188, 0.6386, 0.1875, 0.6385, 0.125, 0.6323, 0.1562, 0.6325, 0.1562, 0.6386, 0.125, 0.6389, 0.0625, 0.6321, 0.09375, 0.6322, 0.09375, 0.6394, 0.0625, 0.64, 0.03125, 0.6321, 0.0625, 0.6321, 0.0625, 0.64, 0.03125, 0.6407, 0.9688, 0.6321, 1.0, 0.6321, 1.0, 0.6414, 0.9688, 0.6422, 0.9062, 0.6173, 0.9375, 0.6172, 0.9375, 0.6322, 0.9062, 0.6323, 0.8437, 0.6174, 0.875, 0.6173, 0.875, 0.6324, 0.8437, 0.6326, 0.7812, 0.6176, 0.8125, 0.6175, 0.8125, 0.6328, 0.7812, 0.633, 0.2188, 0.6175, 0.25, 0.6176, 0.25, 0.6331, 0.2188, 0.6329, 0.1562, 0.6174, 0.1875, 0.6175, 0.1875, 0.6327, 0.1562, 0.6325, 0.09375, 0.6173, 0.125, 0.6173, 0.125, 0.6323, 0.09375, 0.6322, 0.0, 0.6172, 0.03125, 0.6172, 0.03125, 0.6321, 0.0, 0.6321, 0.9375, 0.6172, 0.9688, 0.6172, 0.9688, 0.6321, 0.9375, 0.6322, 0.875, 0.6173, 0.9062, 0.6173, 0.9062, 0.6323, 0.875, 0.6324, 0.8125, 0.6175, 0.8437, 0.6174, 0.8437, 0.6326, 0.8125, 0.6328, 0.75, 0.6176, 0.7812, 0.6176, 0.7812, 0.633, 0.75, 0.6332, 0.1875, 0.6175, 0.2188, 0.6175, 0.2188, 0.6329, 0.1875, 0.6327, 0.125, 0.6173, 0.1562, 0.6174, 0.1562, 0.6325, 0.125, 0.6323, 0.0625, 0.6172, 0.09375, 0.6173, 0.09375, 0.6322, 0.0625, 0.6321, 0.03125, 0.6172, 0.0625, 0.6172, 0.0625, 0.6321, 0.03125, 0.6321, 0.9688, 0.6172, 1.0, 0.6172, 1.0, 0.6321, 0.9688, 0.6321, 0.9062, 0.6016, 0.9375, 0.6017, 0.9375, 0.6109, 0.9062, 0.6113, 0.8437, 0.6015, 0.875, 0.6016, 0.875, 0.6117, 0.8437, 0.612, 0.7812, 0.6014, 0.8125, 0.6014, 0.8125, 0.6123, 0.7812, 0.6125, 0.2188, 0.6017, 0.25, 0.6016, 0.25, 0.6079, 0.2188, 0.6078, 0.1562, 0.6018, 0.1875, 0.6017, 0.1875, 0.6079, 0.1562, 0.6081, 0.09375, 0.6018, 0.125, 0.6018, 0.125, 0.6083, 0.09375, 0.6087, 0.0, 0.6017, 0.03125, 0.6018, 0.03125, 0.6096, 0.0, 0.61, 0.9375, 0.6017, 0.9688, 0.6017, 0.9688, 0.6105, 0.9375, 0.6109, 0.875, 0.6016, 0.9062, 0.6016, 0.9062, 0.6113, 0.875, 0.6117, 0.8125, 0.6014, 0.8437, 0.6015, 0.8437, 0.612, 0.8125, 0.6123, 0.75, 0.6013, 0.7812, 0.6014, 0.7812, 0.6125, 0.75, 0.6126, 0.1875, 0.6017, 0.2188, 0.6017, 0.2188, 0.6078, 0.1875, 0.6079, 0.125, 0.6018, 0.1562, 0.6018, 0.1562, 0.6081, 0.125, 0.6083, 0.0625, 0.6018, 0.09375, 0.6018, 0.09375, 0.6087, 0.0625, 0.6091, 0.03125, 0.6018, 0.0625, 0.6018, 0.0625, 0.6091, 0.03125, 0.6096, 0.9688, 0.6017, 1.0, 0.6017, 1.0, 0.61, 0.9688, 0.6105, 0.9062, 0.5855, 0.9375, 0.5856, 0.9375, 0.6017, 0.9062, 0.6016, 0.8438, 0.5852, 0.875, 0.5854, 0.875, 0.6016, 0.8437, 0.6015, 0.7812, 0.5848, 0.8125, 0.585, 0.8125, 0.6014, 0.7812, 0.6014, 0.2188, 0.5848, 0.25, 0.5846, 0.25, 0.6016, 0.2188, 0.6017, 0.1562, 0.5852, 0.1875, 0.585, 0.1875, 0.6017, 0.1562, 0.6018, 0.09375, 0.5855, 0.125, 0.5854, 0.125, 0.6018, 0.09375, 0.6018, 0.0, 0.5857, 0.03125, 0.5856, 0.03125, 0.6018, 0.0, 0.6017, 0.9375, 0.5856, 0.9688, 0.5856, 0.9688, 0.6017, 0.9375, 0.6017, 0.875, 0.5854, 0.9062, 0.5855, 0.9062, 0.6016, 0.875, 0.6016, 0.8125, 0.585, 0.8438, 0.5852, 0.8437, 0.6015, 0.8125, 0.6014, 0.75, 0.5847, 0.7812, 0.5848, 0.7812, 0.6014, 0.75, 0.6013, 0.1875, 0.585, 0.2188, 0.5848, 0.2188, 0.6017, 0.1875, 0.6017, 0.125, 0.5854, 0.1562, 0.5852, 0.1562, 0.6018, 0.125, 0.6018, 0.0625, 0.5856, 0.09375, 0.5855, 0.09375, 0.6018, 0.0625, 0.6018, 0.03125, 0.5856, 0.0625, 0.5856, 0.0625, 0.6018, 0.03125, 0.6018, 0.9688, 0.5856, 1.0, 0.5857, 1.0, 0.6017, 0.9688, 0.6017, 0.9062, 0.5704, 0.9375, 0.5706, 0.9375, 0.5856, 0.9062, 0.5855, 0.8438, 0.5699, 0.875, 0.5702, 0.875, 0.5854, 0.8438, 0.5852, 0.7812, 0.5693, 0.8125, 0.5696, 0.8125, 0.585, 0.7812, 0.5848, 0.2188, 0.5693, 0.25, 0.569, 0.25, 0.5846, 0.2188, 0.5848, 0.1562, 0.5699, 0.1875, 0.5697, 0.1875, 0.585, 0.1562, 0.5852, 0.09375, 0.5704, 0.125, 0.5702, 0.125, 0.5854, 0.09375, 0.5855, 0.0, 0.5707, 0.03125, 0.5707, 0.03125, 0.5856, 0.0, 0.5857, 0.9375, 0.5706, 0.9688, 0.5707, 0.9688, 0.5856, 0.9375, 0.5856, 0.875, 0.5702, 0.9062, 0.5704, 0.9062, 0.5855, 0.875, 0.5854, 0.8125, 0.5696, 0.8438, 0.5699, 0.8438, 0.5852, 0.8125, 0.585, 0.75, 0.569, 0.7812, 0.5693, 0.7812, 0.5848, 0.75, 0.5847, 0.1875, 0.5697, 0.2188, 0.5693, 0.2188, 0.5848, 0.1875, 0.585, 0.125, 0.5702, 0.1562, 0.5699, 0.1562, 0.5852, 0.125, 0.5854, 0.0625, 0.5706, 0.09375, 0.5704, 0.09375, 0.5855, 0.0625, 0.5856, 0.03125, 0.5707, 0.0625, 0.5706, 0.0625, 0.5856, 0.03125, 0.5856, 0.9688, 0.5707, 1.0, 0.5707, 1.0, 0.5857, 0.9688, 0.5856, 0.9063, 0.5556, 0.9375, 0.5558, 0.9375, 0.5706, 0.9062, 0.5704, 0.8438, 0.5549, 0.875, 0.5553, 0.875, 0.5702, 0.8438, 0.5699, 0.7812, 0.5541, 0.8125, 0.5545, 0.8125, 0.5696, 0.7812, 0.5693, 0.2188, 0.5542, 0.25, 0.5537, 0.25, 0.569, 0.2188, 0.5693, 0.1562, 0.555, 0.1875, 0.5546, 0.1875, 0.5697, 0.1562, 0.5699, 0.09375, 0.5556, 0.125, 0.5554, 0.125, 0.5702, 0.09375, 0.5704, 0.0, 0.556, 0.03125, 0.556, 0.03125, 0.5707, 0.0, 0.5707, 0.9375, 0.5558, 0.9688, 0.556, 0.9688, 0.5707, 0.9375, 0.5706, 0.875, 0.5553, 0.9063, 0.5556, 0.9062, 0.5704, 0.875, 0.5702, 0.8125, 0.5545, 0.8438, 0.5549, 0.8438, 0.5699, 0.8125, 0.5696, 0.75, 0.5536, 0.7812, 0.5541, 0.7812, 0.5693, 0.75, 0.569, 0.1875, 0.5546, 0.2188, 0.5542, 0.2188, 0.5693, 0.1875, 0.5697, 0.125, 0.5554, 0.1562, 0.555, 0.1562, 0.5699, 0.125, 0.5702, 0.0625, 0.5559, 0.09375, 0.5556, 0.09375, 0.5704, 0.0625, 0.5706, 0.03125, 0.556, 0.0625, 0.5559, 0.0625, 0.5706, 0.03125, 0.5707, 0.9688, 0.556, 1.0, 0.556, 1.0, 0.5707, 0.9688, 0.5707, 0.9062, 0.5392, 0.9375, 0.5395, 0.9375, 0.5558, 0.9063, 0.5556, 0.8438, 0.5383, 0.875, 0.5388, 0.875, 0.5553, 0.8438, 0.5549, 0.7812, 0.5372, 0.8125, 0.5378, 0.8125, 0.5545, 0.7812, 0.5541, 0.2188, 0.5372, 0.25, 0.5366, 0.25, 0.5537, 0.2188, 0.5542, 0.1562, 0.5384, 0.1875, 0.5378, 0.1875, 0.5546, 0.1562, 0.555, 0.09375, 0.5392, 0.125, 0.5388, 0.125, 0.5554, 0.09375, 0.5556, 0.0, 0.5397, 0.03125, 0.5397, 0.03125, 0.556, 0.0, 0.556, 0.9375, 0.5395, 0.9688, 0.5397, 0.9688, 0.556, 0.9375, 0.5558, 0.875, 0.5388, 0.9062, 0.5392, 0.9063, 0.5556, 0.875, 0.5553, 0.8125, 0.5378, 0.8438, 0.5383, 0.8438, 0.5549, 0.8125, 0.5545, 0.75, 0.5366, 0.7812, 0.5372, 0.7812, 0.5541, 0.75, 0.5536, 0.1875, 0.5378, 0.2188, 0.5372, 0.2188, 0.5542, 0.1875, 0.5546, 0.125, 0.5388, 0.1562, 0.5384, 0.1562, 0.555, 0.125, 0.5554, 0.0625, 0.5395, 0.09375, 0.5392, 0.09375, 0.5556, 0.0625, 0.5559, 0.03125, 0.5397, 0.0625, 0.5395, 0.0625, 0.5559, 0.03125, 0.556, 0.9688, 0.5397, 1.0, 0.5397, 1.0, 0.556, 0.9688, 0.556, 0.9062, 0.5243, 0.9375, 0.5247, 0.9375, 0.5395, 0.9062, 0.5392, 0.8438, 0.5234, 0.875, 0.5239, 0.875, 0.5388, 0.8438, 0.5383, 0.7812, 0.5221, 0.8125, 0.5227, 0.8125, 0.5378, 0.7812, 0.5372, 0.2188, 0.5219, 0.25, 0.5212, 0.25, 0.5366, 0.2188, 0.5372, 0.1562, 0.5232, 0.1875, 0.5226, 0.1875, 0.5378, 0.1562, 0.5384, 0.09375, 0.5242, 0.125, 0.5238, 0.125, 0.5388, 0.09375, 0.5392, 0.0, 0.5249, 0.03125, 0.5248, 0.03125, 0.5397, 0.0, 0.5397, 0.9375, 0.5247, 0.9688, 0.5248, 0.9688, 0.5397, 0.9375, 0.5395, 0.875, 0.5239, 0.9062, 0.5243, 0.9062, 0.5392, 0.875, 0.5388, 0.8125, 0.5227, 0.8438, 0.5234, 0.8438, 0.5383, 0.8125, 0.5378, 0.75, 0.5214, 0.7812, 0.5221, 0.7812, 0.5372, 0.75, 0.5366, 0.1875, 0.5226, 0.2188, 0.5219, 0.2188, 0.5372, 0.1875, 0.5378, 0.125, 0.5238, 0.1562, 0.5232, 0.1562, 0.5384, 0.125, 0.5388, 0.0625, 0.5246, 0.09375, 0.5242, 0.09375, 0.5392, 0.0625, 0.5395, 0.03125, 0.5248, 0.0625, 0.5246, 0.0625, 0.5395, 0.03125, 0.5397, 0.9688, 0.5248, 1.0, 0.5249, 1.0, 0.5397, 0.9688, 0.5397, 0.375, 0.6646, 0.4062, 0.6646, 0.4062, 1.0, 0.375, 1.0, 0.4688, 0.6649, 0.5, 0.665, 0.5, 1.0, 0.4688, 1.0, 0.25, 0.6646, 0.2812, 0.6645, 0.2812, 1.0, 0.25, 1.0, 0.3438, 0.6645, 0.375, 0.6646, 0.375, 1.0, 0.3438, 1.0, 0.4375, 0.6648, 0.4688, 0.6649, 0.4688, 1.0, 0.4375, 1.0, 0.3125, 0.6645, 0.3438, 0.6645, 0.3438, 1.0, 0.3125, 1.0, 0.4062, 0.6646, 0.4375, 0.6648, 0.4375, 1.0, 0.4062, 1.0, 0.2812, 0.6645, 0.3125, 0.6645, 0.3125, 1.0, 0.2812, 1.0, 0.375, 0.6495, 0.4062, 0.6496, 0.4062, 0.6558, 0.375, 0.6554, 0.4688, 0.6497, 0.5, 0.6497, 0.5, 0.657, 0.4688, 0.6566, 0.25, 0.6492, 0.2813, 0.6493, 0.2813, 0.6548, 0.25, 0.6543, 0.3438, 0.6494, 0.375, 0.6495, 0.375, 0.6554, 0.3438, 0.6551, 0.4375, 0.6497, 0.4688, 0.6497, 0.4688, 0.6566, 0.4375, 0.6562, 0.3125, 0.6494, 0.3438, 0.6494, 0.3438, 0.6551, 0.3125, 0.6549, 0.4062, 0.6496, 0.4375, 0.6497, 0.4375, 0.6562, 0.4062, 0.6558, 0.2813, 0.6493, 0.3125, 0.6494, 0.3125, 0.6549, 0.2813, 0.6548, 0.375, 0.6342, 0.4062, 0.6343, 0.4062, 0.6425, 0.375, 0.6416, 0.4688, 0.6344, 0.5, 0.6343, 0.5, 0.6448, 0.4688, 0.644, 0.25, 0.6331, 0.2812, 0.6334, 0.2812, 0.6394, 0.25, 0.6389, 0.3437, 0.634, 0.375, 0.6342, 0.375, 0.6416, 0.3438, 0.6408, 0.4375, 0.6344, 0.4688, 0.6344, 0.4688, 0.644, 0.4375, 0.6432, 0.3125, 0.6337, 0.3437, 0.634, 0.3438, 0.6408, 0.3125, 0.64, 0.4062, 0.6343, 0.4375, 0.6344, 0.4375, 0.6432, 0.4062, 0.6425, 0.2812, 0.6334, 0.3125, 0.6337, 0.3125, 0.64, 0.2812, 0.6394, 0.375, 0.6186, 0.4062, 0.6187, 0.4062, 0.6343, 0.375, 0.6342, 0.4688, 0.6185, 0.5, 0.6183, 0.5, 0.6343, 0.4688, 0.6344, 0.25, 0.6176, 0.2812, 0.618, 0.2812, 0.6334, 0.25, 0.6331, 0.3437, 0.6185, 0.375, 0.6186, 0.375, 0.6342, 0.3437, 0.634, 0.4375, 0.6186, 0.4688, 0.6185, 0.4688, 0.6344, 0.4375, 0.6344, 0.3125, 0.6183, 0.3437, 0.6185, 0.3437, 0.634, 0.3125, 0.6337, 0.4062, 0.6187, 0.4375, 0.6186, 0.4375, 0.6344, 0.4062, 0.6343, 0.2812, 0.618, 0.3125, 0.6183, 0.3125, 0.6337, 0.2812, 0.6334, 0.375, 0.6029, 0.4062, 0.6033, 0.4062, 0.6106, 0.375, 0.6099, 0.4688, 0.6043, 0.5, 0.6047, 0.5, 0.6124, 0.4688, 0.6118, 0.25, 0.6016, 0.2812, 0.6018, 0.2812, 0.6083, 0.25, 0.6079, 0.3437, 0.6025, 0.375, 0.6029, 0.375, 0.6099, 0.3437, 0.6094, 0.4375, 0.6038, 0.4688, 0.6043, 0.4688, 0.6118, 0.4375, 0.6112, 0.3125, 0.6021, 0.3437, 0.6025, 0.3437, 0.6094, 0.3125, 0.6089, 0.4062, 0.6033, 0.4375, 0.6038, 0.4375, 0.6112, 0.4062, 0.6106, 0.2812, 0.6018, 0.3125, 0.6021, 0.3125, 0.6089, 0.2812, 0.6083, 0.375, 0.5862, 0.4062, 0.5866, 0.4062, 0.6033, 0.375, 0.6029, 0.4688, 0.5874, 0.5, 0.5877, 0.5, 0.6047, 0.4688, 0.6043, 0.25, 0.5846, 0.2812, 0.585, 0.2812, 0.6018, 0.25, 0.6016, 0.3438, 0.5857, 0.375, 0.5862, 0.375, 0.6029, 0.3437, 0.6025, 0.4375, 0.587, 0.4688, 0.5874, 0.4688, 0.6043, 0.4375, 0.6038, 0.3125, 0.5853, 0.3438, 0.5857, 0.3437, 0.6025, 0.3125, 0.6021, 0.4062, 0.5866, 0.4375, 0.587, 0.4375, 0.6038, 0.4062, 0.6033, 0.2812, 0.585, 0.3125, 0.5853, 0.3125, 0.6021, 0.2812, 0.6018, 0.375, 0.5709, 0.4062, 0.5713, 0.4062, 0.5866, 0.375, 0.5862, 0.4688, 0.5719, 0.5, 0.5721, 0.5, 0.5877, 0.4688, 0.5874, 0.25, 0.569, 0.2812, 0.5695, 0.2812, 0.585, 0.25, 0.5846, 0.3438, 0.5704, 0.375, 0.5709, 0.375, 0.5862, 0.3438, 0.5857, 0.4375, 0.5716, 0.4688, 0.5719, 0.4688, 0.5874, 0.4375, 0.587, 0.3125, 0.5699, 0.3438, 0.5704, 0.3438, 0.5857, 0.3125, 0.5853, 0.4062, 0.5713, 0.4375, 0.5716, 0.4375, 0.587, 0.4062, 0.5866, 0.2812, 0.5695, 0.3125, 0.5699, 0.3125, 0.5853, 0.2812, 0.585, 0.375, 0.5558, 0.4062, 0.5562, 0.4062, 0.5713, 0.375, 0.5709, 0.4688, 0.5567, 0.5, 0.5568, 0.5, 0.557, 0.25, 0.5537, 0.2812, 0.5543, 0.2812, 0.5695, 0.25, 0.569, 0.3438, 0.5553, 0.375, 0.5558, 0.375, 0.5709, 0.3438, 0.5704, 0.4375, 0.5565, 0.4688, 0.5567, 0.4688, 0.5719, 0.4375, 0.5716, 0.3125, 0.5548, 0.3438, 0.5553, 0.3438, 0.5704, 0.3125, 0.5699, 0.4062, 0.5562, 0.4375, 0.5565, 0.4375, 0.5716, 0.4062, 0.5713, 0.2812, 0.5543, 0.3125, 0.5548, 0.3125, 0.5699, 0.2812, 0.5695, 0.375, 0.5388, 0.4062, 0.5391, 0.4062, 0.5562, 0.375, 0.5558, 0.4688, 0.5394, 0.5, 0.5393, 0.5, 0.5568, 0.4688, 0.5567, 0.25, 0.5366, 0.2812, 0.5373, 0.2812, 0.5543, 0.25, 0.5537, 0.3438, 0.5384, 0.375, 0.5388, 0.375, 0.5558, 0.3438, 0.5553, 0.4375, 0.5393, 0.4688, 0.5394, 0.4688, 0.5567, 0.4375, 0.5565, 0.3125, 0.5379, 0.3438, 0.5384, 0.3438, 0.5553, 0.3125, 0.5548, 0.4062, 0.5391, 0.4375, 0.5393, 0.4375, 0.5565, 0.4062, 0.5562, 0.2812, 0.5373, 0.3125, 0.5379, 0.3125, 0.5548, 0.2812, 0.5543, 0.375, 0.5211, 0.4062, 0.5212, 0.4062, 0.5391, 0.375, 0.5388, 0.4688, 0.5216, 0.5, 0.5218, 0.5, 0.5393, 0.4688, 0.5394, 0.25, 0.5212, 0.2812, 0.5211, 0.2812, 0.5373, 0.25, 0.5366, 0.3438, 0.521, 0.375, 0.5211, 0.375, 0.5388, 0.3438, 0.5384, 0.4375, 0.5214, 0.4688, 0.5216, 0.4688, 0.5394, 0.4375, 0.5393, 0.3125, 0.521, 0.3438, 0.521, 0.3438, 0.5384, 0.3125, 0.5379, 0.4062, 0.5212, 0.4375, 0.5214, 0.4375, 0.5393, 0.4062, 0.5391, 0.2812, 0.5211, 0.3125, 0.521, 0.3125, 0.5379, 0.2812, 0.5373, 0.6875, 0.6645, 0.7188, 0.6643, 0.7188, 1.0, 0.6875, 1.0, 0.5625, 0.665, 0.5938, 0.6649, 0.5938, 1.0, 0.5625, 1.0, 0.6562, 0.6647, 0.6875, 0.6645, 0.6875, 1.0, 0.6562, 1.0, 0.5312, 0.665, 0.5625, 0.665, 0.5625, 1.0, 0.5312, 1.0, 0.625, 0.6648, 0.6562, 0.6647, 0.6562, 1.0, 0.625, 1.0, 0.7188, 0.6643, 0.75, 0.6641, 0.75, 1.0, 0.7188, 1.0, 0.5, 0.665, 0.5312, 0.665, 0.5312, 1.0, 0.5, 1.0, 0.5938, 0.6649, 0.625, 0.6648, 0.625, 1.0, 0.5938, 1.0, 0.6875, 0.6494, 0.7188, 0.6492, 0.7188, 0.6587, 0.6875, 0.6587, 0.5625, 0.6499, 0.5938, 0.6499, 0.5938, 0.6582, 0.5625, 0.6579, 0.75, 0.6489, 0.7812, 0.6485, 0.7812, 0.6581, 0.75, 0.6586, 0.6562, 0.6497, 0.6875, 0.6494, 0.6875, 0.6587, 0.6562, 0.6586, 0.5312, 0.6499, 0.5625, 0.6499, 0.5625, 0.6579, 0.5312, 0.6575, 0.625, 0.6498, 0.6562, 0.6497, 0.6562, 0.6586, 0.625, 0.6584, 0.7188, 0.6492, 0.75, 0.6489, 0.75, 0.6586, 0.7188, 0.6587, 0.5, 0.6497, 0.5312, 0.6499, 0.5312, 0.6575, 0.5, 0.657, 0.5938, 0.6499, 0.625, 0.6498, 0.625, 0.6584, 0.5938, 0.6582, 0.625, 0.6341, 0.6562, 0.634, 0.6562, 0.6474, 0.625, 0.6473, 0.7188, 0.6335, 0.75, 0.6332, 0.75, 0.647, 0.7187, 0.6473, 0.5938, 0.6341, 0.625, 0.6341, 0.625, 0.6473, 0.5938, 0.6469, 0.6875, 0.6338, 0.7188, 0.6335, 0.7187, 0.6473, 0.6875, 0.6475, 0.5625, 0.634, 0.5938, 0.6341, 0.5938, 0.6469, 0.5625, 0.6464, 0.6562, 0.634, 0.6875, 0.6338, 0.6875, 0.6475, 0.6562, 0.6474, 0.5312, 0.6338, 0.5625, 0.634, 0.5625, 0.6464, 0.5312, 0.6455, 0.5, 0.6343, 0.5312, 0.6338, 0.5312, 0.6455, 0.5, 0.6448, 0.625, 0.6181, 0.6562, 0.618, 0.6562, 0.634, 0.625, 0.6341, 0.7188, 0.6178, 0.75, 0.6176, 0.75, 0.6332, 0.7188, 0.6335, 0.5, 0.6183, 0.5312, 0.6183, 0.5312, 0.6338, 0.5, 0.6343, 0.5938, 0.6182, 0.625, 0.6181, 0.625, 0.6341, 0.5938, 0.6341, 0.6875, 0.6179, 0.7188, 0.6178, 0.7188, 0.6335, 0.6875, 0.6338, 0.5625, 0.6183, 0.5938, 0.6182, 0.5938, 0.6341, 0.5625, 0.634, 0.6562, 0.618, 0.6875, 0.6179, 0.6875, 0.6338, 0.6562, 0.634, 0.5312, 0.6183, 0.5625, 0.6183, 0.5625, 0.634, 0.5312, 0.6338, 0.625, 0.6034, 0.6562, 0.6029, 0.6562, 0.6131, 0.625, 0.6131, 0.7188, 0.6018, 0.75, 0.6013, 0.75, 0.6126, 0.7188, 0.6128, 0.5, 0.6047, 0.5312, 0.6045, 0.5312, 0.6127, 0.5, 0.6124, 0.5938, 0.6039, 0.625, 0.6034, 0.625, 0.6131, 0.5938, 0.6131, 0.6875, 0.6024, 0.7188, 0.6018, 0.7188, 0.6128, 0.6875, 0.613, 0.5625, 0.6042, 0.5938, 0.6039, 0.5938, 0.6131, 0.5625, 0.613, 0.6562, 0.6029, 0.6875, 0.6024, 0.6875, 0.613, 0.6562, 0.6131, 0.5312, 0.6045, 0.5625, 0.6042, 0.5625, 0.613, 0.5312, 0.6127, 0.625, 0.5868, 0.6562, 0.5864, 0.6562, 0.6029, 0.625, 0.6034, 0.7188, 0.5853, 0.75, 0.5847, 0.75, 0.6013, 0.7188, 0.6018, 0.5, 0.5877, 0.5312, 0.5876, 0.5312, 0.6045, 0.5, 0.6047, 0.5938, 0.5872, 0.625, 0.5868, 0.625, 0.6034, 0.5938, 0.6039, 0.6875, 0.5858, 0.7188, 0.5853, 0.7188, 0.6018, 0.6875, 0.6024, 0.5625, 0.5875, 0.5938, 0.5872, 0.5938, 0.6039, 0.5625, 0.6042, 0.6562, 0.5864, 0.6875, 0.5858, 0.6875, 0.6024, 0.6562, 0.6029, 0.5312, 0.5876, 0.5625, 0.5875, 0.5625, 0.6042, 0.5312, 0.6045, 0.625, 0.5714, 0.6562, 0.5709, 0.6562, 0.5864, 0.625, 0.5868, 0.7188, 0.5697, 0.75, 0.569, 0.75, 0.5847, 0.7188, 0.5853, 0.5, 0.5721, 0.5312, 0.5722, 0.5312, 0.5876, 0.5, 0.5877, 0.5938, 0.5718, 0.625, 0.5714, 0.625, 0.5868, 0.5938, 0.5872, 0.6875, 0.5704, 0.7188, 0.5697, 0.7188, 0.5853, 0.6875, 0.5858, 0.5625, 0.5721, 0.5938, 0.5718, 0.5938, 0.5872, 0.5625, 0.5875, 0.6562, 0.5709, 0.6875, 0.5704, 0.6875, 0.5858, 0.6562, 0.5864, 0.5312, 0.5722, 0.5625, 0.5721, 0.5625, 0.5875, 0.5312, 0.5876, 0.625, 0.5564, 0.6562, 0.5559, 0.6562, 0.5709, 0.625, 0.5714, 0.5, 0.557, 0.5, 0.5721, 0.4688, 0.5719, 0.4688, 0.5567, 0.6562, 0.5559, 0.6875, 0.5552, 0.6875, 0.5704, 0.6562, 0.5709, 0.5938, 0.5568, 0.625, 0.5564, 0.625, 0.5714, 0.5938, 0.5718, 0.5, 0.557, 0.5312, 0.5571, 0.5312, 0.5722, 0.5, 0.5721, 0.6875, 0.5552, 0.7188, 0.5545, 0.7188, 0.5697, 0.6875, 0.5704, 0.5625, 0.557, 0.5938, 0.5568, 0.5938, 0.5718, 0.5625, 0.5721, 0.7188, 0.5545, 0.75, 0.5536, 0.75, 0.569, 0.7188, 0.5697, 0.5312, 0.5571, 0.5625, 0.557, 0.5625, 0.5721, 0.5312, 0.5722, 0.625, 0.5386, 0.6562, 0.5382, 0.6562, 0.5559, 0.625, 0.5564, 0.7188, 0.5372, 0.75, 0.5366, 0.75, 0.5536, 0.7188, 0.5545, 0.5, 0.5393, 0.5312, 0.5393, 0.5312, 0.5571, 0.5, 0.557, 0.5, 0.5568, 0.5938, 0.5389, 0.625, 0.5386, 0.625, 0.5564, 0.5938, 0.5568, 0.6875, 0.5377, 0.7188, 0.5372, 0.7188, 0.5545, 0.6875, 0.5552, 0.5625, 0.5391, 0.5938, 0.5389, 0.5938, 0.5568, 0.5625, 0.557, 0.6562, 0.5382, 0.6875, 0.5377, 0.6875, 0.5552, 0.6562, 0.5559, 0.5312, 0.5393, 0.5625, 0.5391, 0.5625, 0.557, 0.5312, 0.5571, 0.625, 0.5225, 0.6562, 0.5224, 0.6562, 0.5382, 0.625, 0.5386, 0.7188, 0.5218, 0.75, 0.5214, 0.75, 0.5366, 0.7188, 0.5372, 0.5, 0.5218, 0.5312, 0.5222, 0.5312, 0.5393, 0.5, 0.5393, 0.5938, 0.5225, 0.625, 0.5225, 0.625, 0.5386, 0.5938, 0.5389, 0.6875, 0.5221, 0.7188, 0.5218, 0.7188, 0.5372, 0.6875, 0.5377, 0.5625, 0.5224, 0.5938, 0.5225, 0.5938, 0.5389, 0.5625, 0.5391, 0.6562, 0.5224, 0.6875, 0.5221, 0.6875, 0.5377, 0.6562, 0.5382, 0.5312, 0.5222, 0.5625, 0.5224, 0.5625, 0.5391, 0.5312, 0.5393, 0.75, 0.49, 0.7968, 0.4854, 0.7719, 0.3602, 0.75, 0.3624, 0.7968, 0.4854, 0.8418, 0.4717, 0.793, 0.3538, 0.7719, 0.3602, 0.8418, 0.4717, 0.8833, 0.4496, 0.8124, 0.3435, 0.793, 0.3538, 0.8833, 0.4496, 0.9197, 0.4197, 0.8295, 0.3295, 0.8124, 0.3435, 0.9197, 0.4197, 0.9496, 0.3833, 0.8435, 0.3124, 0.8295, 0.3295, 0.9496, 0.3833, 0.9717, 0.3418, 0.8538, 0.293, 0.8435, 0.3124, 0.9717, 0.3418, 0.9854, 0.2968, 0.8602, 0.2719, 0.8538, 0.293, 0.9854, 0.2968, 0.99, 0.25, 0.8624, 0.25, 0.8602, 0.2719, 0.99, 0.25, 0.9854, 0.2032, 0.8602, 0.2281, 0.8624, 0.25, 0.9854, 0.2032, 0.9717, 0.1582, 0.8538, 0.207, 0.8602, 0.2281, 0.9717, 0.1582, 0.9496, 0.1167, 0.8435, 0.1876, 0.8538, 0.207, 0.9496, 0.1167, 0.9197, 0.08029, 0.8295, 0.1705, 0.8435, 0.1876, 0.9197, 0.08029, 0.8833, 0.05045, 0.8124, 0.1565, 0.8295, 0.1705, 0.8833, 0.05045, 0.8418, 0.02827, 0.793, 0.1462, 0.8124, 0.1565, 0.8418, 0.02827, 0.7968, 0.01461, 0.7719, 0.1398, 0.793, 0.1462, 0.7968, 0.01461, 0.75, 0.01, 0.75, 0.1376, 0.7719, 0.1398, 0.75, 0.01, 0.7032, 0.01461, 0.7281, 0.1398, 0.75, 0.1376, 0.7032, 0.01461, 0.6582, 0.02827, 0.707, 0.1462, 0.7281, 0.1398, 0.6582, 0.02827, 0.6167, 0.05045, 0.6876, 0.1565, 0.707, 0.1462, 0.6167, 0.05045, 0.5803, 0.08029, 0.6705, 0.1705, 0.6876, 0.1565, 0.5803, 0.08029, 0.5504, 0.1167, 0.6565, 0.1876, 0.6705, 0.1705, 0.5504, 0.1167, 0.5283, 0.1582, 0.6462, 0.207, 0.6565, 0.1876, 0.5283, 0.1582, 0.5146, 0.2032, 0.6398, 0.2281, 0.6462, 0.207, 0.5146, 0.2032, 0.51, 0.25, 0.6376, 0.25, 0.6398, 0.2281, 0.51, 0.25, 0.5146, 0.2968, 0.6398, 0.2719, 0.6376, 0.25, 0.5146, 0.2968, 0.5283, 0.3418, 0.6462, 0.293, 0.6398, 0.2719, 0.5283, 0.3418, 0.5504, 0.3833, 0.6565, 0.3124, 0.6462, 0.293, 0.5504, 0.3833, 0.5803, 0.4197, 0.6705, 0.3295, 0.6565, 0.3124, 0.5803, 0.4197, 0.6167, 0.4496, 0.6876, 0.3435, 0.6705, 0.3295, 0.6167, 0.4496, 0.6582, 0.4717, 0.707, 0.3538, 0.6876, 0.3435, 0.6582, 0.4717, 0.7032, 0.4854, 0.7281, 0.3602, 0.707, 0.3538, 0.7032, 0.4854, 0.75, 0.49, 0.75, 0.3624, 0.7281, 0.3602, 0.4688, 0.6566, 0.5, 0.657, 0.5, 0.665, 0.4688, 0.6649, 0.3438, 0.6551, 0.375, 0.6554, 0.375, 0.6646, 0.3438, 0.6645, 0.3125, 0.6549, 0.3438, 0.6551, 0.3438, 0.6645, 0.3125, 0.6645, 0.5625, 0.6579, 0.5938, 0.6582, 0.5938, 0.6649, 0.5625, 0.665, 0.6562, 0.6586, 0.6875, 0.6587, 0.6875, 0.6645, 0.6562, 0.6647, 0.625, 0.6584, 0.6562, 0.6586, 0.6562, 0.6647, 0.625, 0.6648, 0.2813, 0.6548, 0.3125, 0.6549, 0.3125, 0.6645, 0.2812, 0.6645, 0.5, 0.657, 0.5312, 0.6575, 0.5312, 0.665, 0.5, 0.665, 0.375, 0.6554, 0.4062, 0.6558, 0.4062, 0.6646, 0.375, 0.6646, 0.4375, 0.6562, 0.4688, 0.6566, 0.4688, 0.6649, 0.4375, 0.6648, 0.6875, 0.6587, 0.7188, 0.6587, 0.7188, 0.6643, 0.6875, 0.6645, 0.7812, 0.6637, 0.75, 0.6641, 0.75, 0.6641, 0.7812, 0.6637, 0.5312, 0.6575, 0.5625, 0.6579, 0.5625, 0.665, 0.5312, 0.665, 0.7188, 0.6587, 0.75, 0.6586, 0.75, 0.6641, 0.7188, 0.6643, 0.5938, 0.6582, 0.625, 0.6584, 0.625, 0.6648, 0.5938, 0.6649, 0.4062, 0.6558, 0.4375, 0.6562, 0.4375, 0.6648, 0.4062, 0.6646, 0.9062, 0.6558, 0.9375, 0.6553, 0.9375, 0.662, 0.9062, 0.6622, 0.7812, 0.6581, 0.8125, 0.6576, 0.8125, 0.6632, 0.7812, 0.6637, 0.7812, 0.6584, 0.1562, 0.6535, 0.1875, 0.6536, 0.1875, 0.6636, 0.1562, 0.6632, 0.0, 0.6543, 0.03125, 0.6539, 0.03125, 0.662, 0.0, 0.6619, 0.875, 0.6564, 0.9062, 0.6558, 0.9062, 0.6622, 0.875, 0.6625, 0.1875, 0.6536, 0.2188, 0.6539, 0.2188, 0.6641, 0.1875, 0.6636, 0.0625, 0.6537, 0.09375, 0.6535, 0.09375, 0.6624, 0.0625, 0.6622, 0.9688, 0.6548, 1.0, 0.6543, 1.0, 0.6619, 0.9688, 0.6619, 0.8438, 0.657, 0.875, 0.6564, 0.875, 0.6625, 0.8438, 0.6628, 0.2188, 0.6539, 0.25, 0.6543, 0.25, 0.6646, 0.2188, 0.6641, 0.09375, 0.6535, 0.125, 0.6534, 0.125, 0.6628, 0.09375, 0.6624, 0.9375, 0.6553, 0.9688, 0.6548, 0.9688, 0.6619, 0.9375, 0.662, 0.8125, 0.6576, 0.8438, 0.657, 0.8438, 0.6628, 0.8125, 0.6632, 0.125, 0.6534, 0.1562, 0.6535, 0.1562, 0.6632, 0.125, 0.6628, 0.03125, 0.6539, 0.0625, 0.6537, 0.0625, 0.6622, 0.03125, 0.662, 0.7812, 0.6584, 0.7812, 0.6637, 0.7812, 0.6637, 0.7812, 0.6584, 0.25, 0.6543, 0.2813, 0.6548, 0.2812, 0.6645, 0.25, 0.6646, 0.9062, 0.6113, 0.9375, 0.6109, 0.9375, 0.6172, 0.9062, 0.6173, 0.1562, 0.6081, 0.1875, 0.6079, 0.1875, 0.6175, 0.1562, 0.6174, 0.0, 0.61, 0.03125, 0.6096, 0.03125, 0.6172, 0.0, 0.6172, 0.875, 0.6117, 0.9062, 0.6113, 0.9062, 0.6173, 0.875, 0.6173, 0.125, 0.6083, 0.1562, 0.6081, 0.1562, 0.6174, 0.125, 0.6173, 0.03125, 0.6096, 0.0625, 0.6091, 0.0625, 0.6172, 0.03125, 0.6172, 0.2812, 0.6083, 0.3125, 0.6089, 0.3125, 0.6183, 0.2812, 0.618, 0.8437, 0.612, 0.875, 0.6117, 0.875, 0.6173, 0.8437, 0.6174, 0.2188, 0.6078, 0.25, 0.6079, 0.25, 0.6176, 0.2188, 0.6175, 0.09375, 0.6087, 0.125, 0.6083, 0.125, 0.6173, 0.09375, 0.6173, 0.9375, 0.6109, 0.9688, 0.6105, 0.9688, 0.6172, 0.9375, 0.6172, 0.8125, 0.6123, 0.8437, 0.612, 0.8437, 0.6174, 0.8125, 0.6175, 0.1875, 0.6079, 0.2188, 0.6078, 0.2188, 0.6175, 0.1875, 0.6175, 0.0625, 0.6091, 0.09375, 0.6087, 0.09375, 0.6173, 0.0625, 0.6172, 0.9688, 0.6105, 1.0, 0.61, 1.0, 0.6172, 0.9688, 0.6172, 0.25, 0.6079, 0.2812, 0.6083, 0.2812, 0.618, 0.25, 0.6176, 0.5938, 0.6131, 0.625, 0.6131, 0.625, 0.6181, 0.5938, 0.6182, 0.625, 0.6131, 0.6562, 0.6131, 0.6562, 0.618, 0.625, 0.6181, 0.7812, 0.6125, 0.8125, 0.6123, 0.8125, 0.6175, 0.7812, 0.6176, 0.6875, 0.613, 0.7188, 0.6128, 0.7188, 0.6178, 0.6875, 0.6179, 0.7188, 0.6128, 0.75, 0.6126, 0.75, 0.6176, 0.7188, 0.6178, 0.75, 0.6126, 0.7812, 0.6125, 0.7812, 0.6176, 0.75, 0.6176, 0.5625, 0.613, 0.5938, 0.6131, 0.5938, 0.6182, 0.5625, 0.6183, 0.6562, 0.6131, 0.6875, 0.613, 0.6875, 0.6179, 0.6562, 0.618, 0.4062, 0.6106, 0.4375, 0.6112, 0.4375, 0.6186, 0.4062, 0.6187, 0.5312, 0.6127, 0.5625, 0.613, 0.5625, 0.6183, 0.5312, 0.6183, 0.375, 0.6099, 0.4062, 0.6106, 0.4062, 0.6187, 0.375, 0.6186, 0.3437, 0.6094, 0.375, 0.6099, 0.375, 0.6186, 0.3437, 0.6185, 0.4375, 0.6112, 0.4688, 0.6118, 0.4688, 0.6185, 0.4375, 0.6186, 0.4688, 0.6118, 0.5, 0.6124, 0.5, 0.6183, 0.4688, 0.6185, 0.5, 0.6124, 0.5312, 0.6127, 0.5312, 0.6183, 0.5, 0.6183, 0.3125, 0.6089, 0.3437, 0.6094, 0.3437, 0.6185, 0.3125, 0.6183, 0.3438, 0.6408, 0.375, 0.6416, 0.375, 0.6495, 0.3438, 0.6494, 0.3125, 0.64, 0.3438, 0.6408, 0.3438, 0.6494, 0.3125, 0.6494, 0.2812, 0.6394, 0.3125, 0.64, 0.3125, 0.6494, 0.2813, 0.6493, 0.09375, 0.6394, 0.125, 0.6389, 0.125, 0.6479, 0.09375, 0.6476, 0.9375, 0.643, 0.9688, 0.6422, 0.9688, 0.6472, 0.9375, 0.6473, 0.2188, 0.6386, 0.25, 0.6389, 0.25, 0.6492, 0.2188, 0.6488, 0.1875, 0.6385, 0.2188, 0.6386, 0.2188, 0.6488, 0.1875, 0.6485, 0.0625, 0.64, 0.09375, 0.6394, 0.09375, 0.6476, 0.0625, 0.6474, 0.9688, 0.6422, 1.0, 0.6414, 1.0, 0.6472, 0.9688, 0.6472, 0.375, 0.6416, 0.4062, 0.6425, 0.4062, 0.6496, 0.375, 0.6495, 0.25, 0.6389, 0.2812, 0.6394, 0.2813, 0.6493, 0.25, 0.6492, 0.9062, 0.6439, 0.9375, 0.643, 0.9375, 0.6473, 0.9062, 0.6475, 0.1562, 0.6386, 0.1875, 0.6385, 0.1875, 0.6485, 0.1562, 0.6481, 0.0, 0.6414, 0.03125, 0.6407, 0.03125, 0.6473, 0.0, 0.6472, 0.125, 0.6389, 0.1562, 0.6386, 0.1562, 0.6481, 0.125, 0.6479, 0.03125, 0.6407, 0.0625, 0.64, 0.0625, 0.6474, 0.03125, 0.6473, 0.7187, 0.6473, 0.75, 0.647, 0.75, 0.6489, 0.7188, 0.6492, 0.5625, 0.6464, 0.5938, 0.6469, 0.5938, 0.6499, 0.5625, 0.6499, 0.7812, 0.6465, 0.8125, 0.646, 0.8125, 0.6482, 0.7812, 0.6485, 0.6562, 0.6474, 0.6875, 0.6475, 0.6875, 0.6494, 0.6562, 0.6497, 0.5938, 0.6469, 0.625, 0.6473, 0.625, 0.6498, 0.5938, 0.6499, 0.8125, 0.646, 0.8437, 0.6453, 0.8437, 0.6479, 0.8125, 0.6482, 0.75, 0.647, 0.7812, 0.6465, 0.7812, 0.6485, 0.75, 0.6489, 0.6875, 0.6475, 0.7187, 0.6473, 0.7188, 0.6492, 0.6875, 0.6494, 0.625, 0.6473, 0.6562, 0.6474, 0.6562, 0.6497, 0.625, 0.6498, 0.8437, 0.6453, 0.875, 0.6446, 0.875, 0.6477, 0.8437, 0.6479, 0.875, 0.6446, 0.9062, 0.6439, 0.9062, 0.6475, 0.875, 0.6477, 0.4375, 0.6432, 0.4688, 0.644, 0.4688, 0.6497, 0.4375, 0.6497, 0.4688, 0.644, 0.5, 0.6448, 0.5, 0.6497, 0.4688, 0.6497, 0.5312, 0.6455, 0.5625, 0.6464, 0.5625, 0.6499, 0.5312, 0.6499, 0.4062, 0.6425, 0.4375, 0.6432, 0.4375, 0.6497, 0.4062, 0.6496, 0.5, 0.6448, 0.5312, 0.6455, 0.5312, 0.6499, 0.5, 0.6497, 0.75, 0.6641, 0.75, 0.6586, 0.7812, 0.6581, 0.7812, 0.6584, 0.7812, 0.6637, 0.7812, 0.6581, 0.7812, 0.6584, 0.7812, 0.6584, 0.7812, 0.6581, 0.75, 0.6586, 0.7812, 0.6581, 0.7812, 0.6581, 0.75, 0.6586, 0.75, 0.6641, 0.75, 0.6586, 0.75, 0.6586, 0.75, 0.6641])
me_cylinder.use_remesh_fix_poles = True
me_cylinder.use_remesh_preserve_attributes = False
me_cylinder.update()

# ---- objects
ob_light = bpy.data.objects.new('Light', light_light)
ob_camera = bpy.data.objects.new('Camera', cam_camera)
ob_cylinder = bpy.data.objects.new('Cylinder', me_cylinder)

# ---- transforms, parenting, visibility, modifiers, constraints
ob_light.location = (4.076, 1.005, 5.904)
ob_light.rotation_euler = (0.6503, 0.05522, 1.866)
ob_light.lock_rotations_4d = False
ob_light.empty_display_type = 'ARROWS'
ob_light.color = (0.0, 0.0, 0.0, 0.0)
ob_light.lineart.crease_threshold = 0.0
ob_camera.location = (7.359, -6.926, 4.958)
ob_camera.rotation_euler = (1.109, 0.0, 0.8149)
ob_camera.lock_rotations_4d = False
ob_camera.empty_display_type = 'ARROWS'
ob_camera.color = (0.0, 0.0, 0.0, 0.0)
ob_camera.display_type = 'WIRE'
ob_camera.lineart.crease_threshold = 0.0
ob_cylinder.location = (0.0, 0.0, 0.0)

# ---- collection membership
col_collection.objects.link(ob_light)
col_collection.objects.link(ob_camera)
col_collection.objects.link(ob_cylinder)

# ---- scene / render settings (as saved in the file)
scene.camera = ob_camera
scene.frame_start = 1; scene.frame_end = 250; scene.frame_set(18)
scene.render.engine = 'BLENDER_EEVEE_NEXT'
scene.cycles.use_denoising = False
scene.cycles.samples = 128
scene.cycles.sampling_pattern = 'TABULATED_SOBOL'
scene.cycles.use_adaptive_sampling = False
scene.cycles.use_light_tree = False
scene.view_settings.view_transform = 'Filmic'
bpy.context.view_layer.update()
